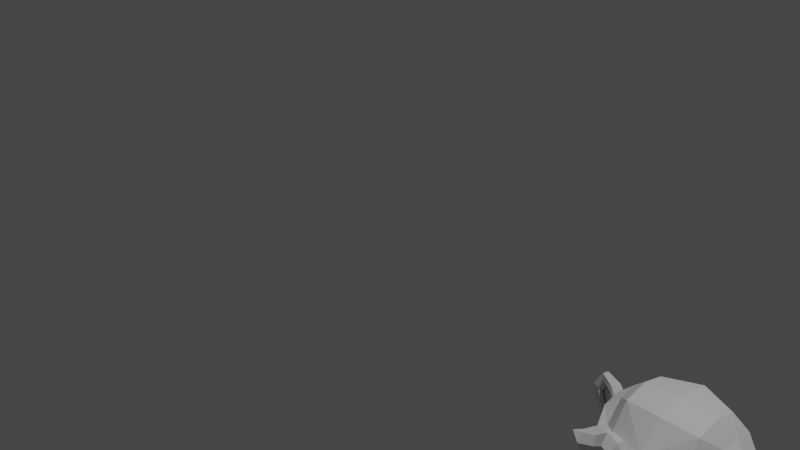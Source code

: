 # Source: test.blend  (saved by Blender 2.80.75; exported with 4.5.12 LTS)
import bpy
from mathutils import Matrix  # noqa: F401  (used for matrix-valued properties, if any)

bpy.ops.wm.read_factory_settings(use_empty=True)
scene = bpy.context.scene
scene.name = 'Scene'

# ---- collections
col_collection = bpy.data.collections.new('Collection'); scene.collection.children.link(col_collection)

# ---- materials (node trees are filled in below, after node groups)
mat_material = bpy.data.materials.new('Material')
mat_material.alpha_threshold = 0.0
mat_material.use_transparent_shadow = False
mat_material.line_color = (0.0, 0.0, 0.0, 1.0)

# ---- material node trees
mat_material.use_nodes = True; mat_material.node_tree.nodes.clear()
_N = mat_material.node_tree.nodes; _L = mat_material.node_tree.links
n0 = _N.new('ShaderNodeOutputMaterial'); n0.name = 'Material Output'; n0.location = (300, 300)
n1 = _N.new('ShaderNodeBsdfPrincipled'); n1.name = 'Principled BSDF'; n1.location = (10, 300)
n1.distribution = 'GGX'
n1.subsurface_method = 'BURLEY'
n1.inputs[2].default_value = 0.4
n1.inputs[3].default_value = 1.45
n1.inputs[27].default_value = (0.0, 0.0, 0.0, 1.0)
n1.inputs[28].default_value = 1.0
_L.new(n1.outputs[0], n0.inputs[0])
n0.is_active_output = True

# ---- world
world_world = bpy.data.worlds.new('World'); scene.world = world_world
world_world.use_nodes = True; world_world.node_tree.nodes.clear()
_N = world_world.node_tree.nodes; _L = world_world.node_tree.links
n0 = _N.new('ShaderNodeOutputWorld'); n0.name = 'World Output'; n0.location = (300, 300)
n1 = _N.new('ShaderNodeBackground'); n1.name = 'Background'; n1.location = (10, 300)
n1.inputs[0].default_value = (0.05088, 0.05088, 0.05088, 1.0)
_L.new(n1.outputs[0], n0.inputs[0])
n0.is_active_output = True
world_world.color = (0.05088, 0.05088, 0.05088)
world_world.use_sun_shadow = False
world_world.sun_shadow_jitter_overblur = 0.0

# ---- cameras
cam_camera = bpy.data.cameras.new('Camera')
cam_camera.clip_end = 100.0
cam_camera.ortho_scale = 7.314

# ---- lights
light_light = bpy.data.lights.new('Light', 'POINT')
light_light.transmission_factor = 0.0
light_light.energy = 1000.0
light_light.shadow_soft_size = 0.1
light_light.shadow_maximum_resolution = 0.006
light_light.use_absolute_resolution = True

# ---- meshes
me_cube = bpy.data.meshes.new('Cube')
me_cube.from_pydata([(1.0, 1.0, 1.0), (1.0, 1.0, -1.0), (1.0, -1.0, 1.0), (1.0, -1.0, -1.0), (-1.0, 1.0, 1.0), (-1.0, 1.0, -1.0), (-1.0, -1.0, 1.0), (-1.0, -1.0, -1.0)], [], [(0, 4, 6, 2), (3, 2, 6, 7), (7, 6, 4, 5), (5, 1, 3, 7), (1, 0, 2, 3), (5, 4, 0, 1)])
_uv = me_cube.uv_layers.new(name='UVMap')
_uv.uv.foreach_set('vector', [0.375, 0.0, 0.625, 0.0, 0.625, 0.25, 0.375, 0.25, 0.375, 0.25, 0.625, 0.25, 0.625, 0.5, 0.375, 0.5, 0.375, 0.5, 0.625, 0.5, 0.625, 0.75, 0.375, 0.75, 0.375, 0.75, 0.625, 0.75, 0.625, 1.0, 0.375, 1.0, 0.125, 0.5, 0.375, 0.5, 0.375, 0.75, 0.125, 0.75, 0.625, 0.5, 0.875, 0.5, 0.875, 0.75, 0.625, 0.75])
me_cube.materials.append(mat_material)
me_cube.use_remesh_preserve_volume = False
me_cube.use_remesh_preserve_attributes = False
me_cube.use_mirror_vertex_groups = False
me_cube.update()
me_icosphere = bpy.data.meshes.new('Icosphere')
me_icosphere.from_pydata([(0.0, 0.0, -1.0), (0.7236, -0.5257, -0.4472), (-0.2764, -0.8506, -0.4472), (-0.8944, 0.0, -0.4472), (-0.2764, 0.8506, -0.4472), (0.7236, 0.5257, -0.4472), (0.2764, -0.8506, 0.4472), (-0.7236, -0.5257, 0.4472), (-0.7236, 0.5257, 0.4472), (0.2764, 0.8506, 0.4472), (0.8944, 0.0, 0.4472), (0.0, 0.0, 1.0), (-0.1625, -0.5, -0.8507), (0.4253, -0.309, -0.8507), (0.2629, -0.809, -0.5257), (0.8506, 0.0, -0.5257), (0.4253, 0.309, -0.8507), (-0.5257, 0.0, -0.8507), (-0.6882, -0.5, -0.5257), (-0.1625, 0.5, -0.8507), (-0.6882, 0.5, -0.5257), (0.2629, 0.809, -0.5257), (0.9511, -0.309, 0.0), (0.9511, 0.309, 0.0), (0.0, -1.0, 0.0), (0.5878, -0.809, 0.0), (-0.9511, -0.309, 0.0), (-0.5878, -0.809, 0.0), (-0.5878, 0.809, 0.0), (-0.9511, 0.309, 0.0), (0.5878, 0.809, 0.0), (0.0, 1.0, 0.0), (0.6882, -0.5, 0.5257), (-0.2629, -0.809, 0.5257), (-0.8506, 0.0, 0.5257), (-0.2629, 0.809, 0.5257), (0.6882, 0.5, 0.5257), (0.1625, -0.5, 0.8507), (0.5257, 0.0, 0.8507), (-0.4253, -0.309, 0.8507), (-0.4253, 0.309, 0.8507), (0.1625, 0.5, 0.8507)], [], [(0, 13, 12), (1, 13, 15), (0, 12, 17), (0, 17, 19), (0, 19, 16), (1, 15, 22), (2, 14, 24), (3, 18, 26), (4, 20, 28), (5, 21, 30), (1, 22, 25), (2, 24, 27), (3, 26, 29), (4, 28, 31), (5, 30, 23), (6, 32, 37), (7, 33, 39), (8, 34, 40), (9, 35, 41), (10, 36, 38), (38, 41, 11), (38, 36, 41), (36, 9, 41), (41, 40, 11), (41, 35, 40), (35, 8, 40), (40, 39, 11), (40, 34, 39), (34, 7, 39), (39, 37, 11), (39, 33, 37), (33, 6, 37), (37, 38, 11), (37, 32, 38), (32, 10, 38), (23, 36, 10), (23, 30, 36), (30, 9, 36), (31, 35, 9), (31, 28, 35), (28, 8, 35), (29, 34, 8), (29, 26, 34), (26, 7, 34), (27, 33, 7), (27, 24, 33), (24, 6, 33), (25, 32, 6), (25, 22, 32), (22, 10, 32), (30, 31, 9), (30, 21, 31), (21, 4, 31), (28, 29, 8), (28, 20, 29), (20, 3, 29), (26, 27, 7), (26, 18, 27), (18, 2, 27), (24, 25, 6), (24, 14, 25), (14, 1, 25), (22, 23, 10), (22, 15, 23), (15, 5, 23), (16, 21, 5), (16, 19, 21), (19, 4, 21), (19, 20, 4), (19, 17, 20), (17, 3, 20), (17, 18, 3), (17, 12, 18), (12, 2, 18), (15, 16, 5), (15, 13, 16), (13, 0, 16), (12, 14, 2), (12, 13, 14), (13, 1, 14)])
_uv = me_icosphere.uv_layers.new(name='UVMap')
_uv.uv.foreach_set('vector', [0.8182, 0.0, 0.7727, 0.07873, 0.8636, 0.07873, 0.7273, 0.1575, 0.6818, 0.07873, 0.6364, 0.1575, 0.09091, 0.0, 0.04545, 0.07873, 0.1364, 0.07873, 0.2727, 0.0, 0.2273, 0.07873, 0.3182, 0.07873, 0.4545, 0.0, 0.4091, 0.07873, 0.5, 0.07873, 0.7273, 0.1575, 0.6364, 0.1575, 0.6818, 0.2362, 0.9091, 0.1575, 0.8182, 0.1575, 0.8636, 0.2362, 0.1818, 0.1575, 0.09091, 0.1575, 0.1364, 0.2362, 0.3636, 0.1575, 0.2727, 0.1575, 0.3182, 0.2362, 0.5455, 0.1575, 0.4545, 0.1575, 0.5, 0.2362, 0.7273, 0.1575, 0.6818, 0.2362, 0.7727, 0.2362, 0.9091, 0.1575, 0.8636, 0.2362, 0.9545, 0.2362, 0.1818, 0.1575, 0.1364, 0.2362, 0.2273, 0.2362, 0.3636, 0.1575, 0.3182, 0.2362, 0.4091, 0.2362, 0.5455, 0.1575, 0.5, 0.2362, 0.5909, 0.2362, 0.8182, 0.3149, 0.7273, 0.3149, 0.7727, 0.3937, 1.0, 0.3149, 0.9091, 0.3149, 0.9545, 0.3937, 0.2727, 0.3149, 0.1818, 0.3149, 0.2273, 0.3937, 0.4545, 0.3149, 0.3636, 0.3149, 0.4091, 0.3937, 0.6364, 0.3149, 0.5455, 0.3149, 0.5909, 0.3937, 0.5909, 0.3937, 0.5, 0.3937, 0.5455, 0.4724, 0.5909, 0.3937, 0.5455, 0.3149, 0.5, 0.3937, 0.5455, 0.3149, 0.4545, 0.3149, 0.5, 0.3937, 0.4091, 0.3937, 0.3182, 0.3937, 0.3636, 0.4724, 0.4091, 0.3937, 0.3636, 0.3149, 0.3182, 0.3937, 0.3636, 0.3149, 0.2727, 0.3149, 0.3182, 0.3937, 0.2273, 0.3937, 0.1364, 0.3937, 0.1818, 0.4724, 0.2273, 0.3937, 0.1818, 0.3149, 0.1364, 0.3937, 0.1818, 0.3149, 0.09091, 0.3149, 0.1364, 0.3937, 0.9545, 0.3937, 0.8636, 0.3937, 0.9091, 0.4724, 0.9545, 0.3937, 0.9091, 0.3149, 0.8636, 0.3937, 0.9091, 0.3149, 0.8182, 0.3149, 0.8636, 0.3937, 0.7727, 0.3937, 0.6818, 0.3937, 0.7273, 0.4724, 0.7727, 0.3937, 0.7273, 0.3149, 0.6818, 0.3937, 0.7273, 0.3149, 0.6364, 0.3149, 0.6818, 0.3937, 0.5909, 0.2362, 0.5455, 0.3149, 0.6364, 0.3149, 0.5909, 0.2362, 0.5, 0.2362, 0.5455, 0.3149, 0.5, 0.2362, 0.4545, 0.3149, 0.5455, 0.3149, 0.4091, 0.2362, 0.3636, 0.3149, 0.4545, 0.3149, 0.4091, 0.2362, 0.3182, 0.2362, 0.3636, 0.3149, 0.3182, 0.2362, 0.2727, 0.3149, 0.3636, 0.3149, 0.2273, 0.2362, 0.1818, 0.3149, 0.2727, 0.3149, 0.2273, 0.2362, 0.1364, 0.2362, 0.1818, 0.3149, 0.1364, 0.2362, 0.09091, 0.3149, 0.1818, 0.3149, 0.9545, 0.2362, 0.9091, 0.3149, 1.0, 0.3149, 0.9545, 0.2362, 0.8636, 0.2362, 0.9091, 0.3149, 0.8636, 0.2362, 0.8182, 0.3149, 0.9091, 0.3149, 0.7727, 0.2362, 0.7273, 0.3149, 0.8182, 0.3149, 0.7727, 0.2362, 0.6818, 0.2362, 0.7273, 0.3149, 0.6818, 0.2362, 0.6364, 0.3149, 0.7273, 0.3149, 0.5, 0.2362, 0.4091, 0.2362, 0.4545, 0.3149, 0.5, 0.2362, 0.4545, 0.1575, 0.4091, 0.2362, 0.4545, 0.1575, 0.3636, 0.1575, 0.4091, 0.2362, 0.3182, 0.2362, 0.2273, 0.2362, 0.2727, 0.3149, 0.3182, 0.2362, 0.2727, 0.1575, 0.2273, 0.2362, 0.2727, 0.1575, 0.1818, 0.1575, 0.2273, 0.2362, 0.1364, 0.2362, 0.04545, 0.2362, 0.09091, 0.3149, 0.1364, 0.2362, 0.09091, 0.1575, 0.04545, 0.2362, 0.09091, 0.1575, 0.0, 0.1575, 0.04545, 0.2362, 0.8636, 0.2362, 0.7727, 0.2362, 0.8182, 0.3149, 0.8636, 0.2362, 0.8182, 0.1575, 0.7727, 0.2362, 0.8182, 0.1575, 0.7273, 0.1575, 0.7727, 0.2362, 0.6818, 0.2362, 0.5909, 0.2362, 0.6364, 0.3149, 0.6818, 0.2362, 0.6364, 0.1575, 0.5909, 0.2362, 0.6364, 0.1575, 0.5455, 0.1575, 0.5909, 0.2362, 0.5, 0.07873, 0.4545, 0.1575, 0.5455, 0.1575, 0.5, 0.07873, 0.4091, 0.07873, 0.4545, 0.1575, 0.4091, 0.07873, 0.3636, 0.1575, 0.4545, 0.1575, 0.3182, 0.07873, 0.2727, 0.1575, 0.3636, 0.1575, 0.3182, 0.07873, 0.2273, 0.07873, 0.2727, 0.1575, 0.2273, 0.07873, 0.1818, 0.1575, 0.2727, 0.1575, 0.1364, 0.07873, 0.09091, 0.1575, 0.1818, 0.1575, 0.1364, 0.07873, 0.04545, 0.07873, 0.09091, 0.1575, 0.04545, 0.07873, 0.0, 0.1575, 0.09091, 0.1575, 0.6364, 0.1575, 0.5909, 0.07873, 0.5455, 0.1575, 0.6364, 0.1575, 0.6818, 0.07873, 0.5909, 0.07873, 0.6818, 0.07873, 0.6364, 0.0, 0.5909, 0.07873, 0.8636, 0.07873, 0.8182, 0.1575, 0.9091, 0.1575, 0.8636, 0.07873, 0.7727, 0.07873, 0.8182, 0.1575, 0.7727, 0.07873, 0.7273, 0.1575, 0.8182, 0.1575])
me_icosphere.use_remesh_preserve_volume = False
me_icosphere.use_remesh_preserve_attributes = False
me_icosphere.use_mirror_vertex_groups = False
me_icosphere.update()
me_suzanne = bpy.data.meshes.new('Suzanne')
me_suzanne.from_pydata([(0.4375, -0.7656, 0.1641), (-0.4375, -0.7656, 0.1641), (0.5, -0.6875, 0.09375), (-0.5, -0.6875, 0.09375), (0.5469, -0.5781, 0.05469), (-0.5469, -0.5781, 0.05469), (0.3516, -0.6172, -0.02344), (-0.3516, -0.6172, -0.02344), (0.3516, -0.7188, 0.03125), (-0.3516, -0.7188, 0.03125), (0.3516, -0.7812, 0.1328), (-0.3516, -0.7812, 0.1328), (0.2734, -0.7969, 0.1641), (-0.2734, -0.7969, 0.1641), (0.2031, -0.7422, 0.09375), (-0.2031, -0.7422, 0.09375), (0.1562, -0.6484, 0.05469), (-0.1562, -0.6484, 0.05469), (0.07812, -0.6562, 0.2422), (-0.07812, -0.6562, 0.2422), (0.1406, -0.7422, 0.2422), (-0.1406, -0.7422, 0.2422), (0.2422, -0.7969, 0.2422), (-0.2422, -0.7969, 0.2422), (0.2734, -0.7969, 0.3281), (-0.2734, -0.7969, 0.3281), (0.2031, -0.7422, 0.3906), (-0.2031, -0.7422, 0.3906), (0.1562, -0.6484, 0.4375), (-0.1562, -0.6484, 0.4375), (0.3516, -0.6172, 0.5156), (-0.3516, -0.6172, 0.5156), (0.3516, -0.7188, 0.4531), (-0.3516, -0.7188, 0.4531), (0.3516, -0.7812, 0.3594), (-0.3516, -0.7812, 0.3594), (0.4375, -0.7656, 0.3281), (-0.4375, -0.7656, 0.3281), (0.5, -0.6875, 0.3906), (-0.5, -0.6875, 0.3906), (0.5469, -0.5781, 0.4375), (-0.5469, -0.5781, 0.4375), (0.625, -0.5625, 0.2422), (-0.625, -0.5625, 0.2422), (0.5625, -0.6719, 0.2422), (-0.5625, -0.6719, 0.2422), (0.4688, -0.7578, 0.2422), (-0.4688, -0.7578, 0.2422), (0.4766, -0.7734, 0.2422), (-0.4766, -0.7734, 0.2422), (0.4453, -0.7812, 0.3359), (-0.4453, -0.7812, 0.3359), (0.3516, -0.8047, 0.375), (-0.3516, -0.8047, 0.375), (0.2656, -0.8203, 0.3359), (-0.2656, -0.8203, 0.3359), (0.2266, -0.8203, 0.2422), (-0.2266, -0.8203, 0.2422), (0.2656, -0.8203, 0.1562), (-0.2656, -0.8203, 0.1562), (0.3516, -0.8281, 0.2422), (-0.3516, -0.8281, 0.2422), (0.3516, -0.8047, 0.1172), (-0.3516, -0.8047, 0.1172), (0.4453, -0.7812, 0.1562), (-0.4453, -0.7812, 0.1562), (0.0, -0.7422, 0.4297), (0.0, -0.8203, 0.3516), (0.0, -0.7344, -0.6797), (0.0, -0.7812, -0.3203), (0.0, -0.7969, -0.1875), (0.0, -0.7188, -0.7734), (0.0, -0.6016, 0.4062), (0.0, -0.5703, 0.5703), (0.0, 0.5469, 0.8984), (0.0, 0.8516, 0.5625), (0.0, 0.8281, 0.07031), (0.0, 0.3516, -0.3828), (0.2031, -0.5625, -0.1875), (-0.2031, -0.5625, -0.1875), (0.3125, -0.5703, -0.4375), (-0.3125, -0.5703, -0.4375), (0.3516, -0.5703, -0.6953), (-0.3516, -0.5703, -0.6953), (0.3672, -0.5312, -0.8906), (-0.3672, -0.5312, -0.8906), (0.3281, -0.5234, -0.9453), (-0.3281, -0.5234, -0.9453), (0.1797, -0.5547, -0.9688), (-0.1797, -0.5547, -0.9688), (0.0, -0.5781, -0.9844), (0.4375, -0.5312, -0.1406), (-0.4375, -0.5312, -0.1406), (0.6328, -0.5391, -0.03906), (-0.6328, -0.5391, -0.03906), (0.8281, -0.4453, 0.1484), (-0.8281, -0.4453, 0.1484), (0.8594, -0.5938, 0.4297), (-0.8594, -0.5938, 0.4297), (0.7109, -0.625, 0.4844), (-0.7109, -0.625, 0.4844), (0.4922, -0.6875, 0.6016), (-0.4922, -0.6875, 0.6016), (0.3203, -0.7344, 0.7578), (-0.3203, -0.7344, 0.7578), (0.1562, -0.7578, 0.7188), (-0.1562, -0.7578, 0.7188), (0.0625, -0.75, 0.4922), (-0.0625, -0.75, 0.4922), (0.1641, -0.7734, 0.4141), (-0.1641, -0.7734, 0.4141), (0.125, -0.7656, 0.3047), (-0.125, -0.7656, 0.3047), (0.2031, -0.7422, 0.09375), (-0.2031, -0.7422, 0.09375), (0.375, -0.7031, 0.01562), (-0.375, -0.7031, 0.01562), (0.4922, -0.6719, 0.0625), (-0.4922, -0.6719, 0.0625), (0.625, -0.6484, 0.1875), (-0.625, -0.6484, 0.1875), (0.6406, -0.6484, 0.2969), (-0.6406, -0.6484, 0.2969), (0.6016, -0.6641, 0.375), (-0.6016, -0.6641, 0.375), (0.4297, -0.7188, 0.4375), (-0.4297, -0.7188, 0.4375), (0.25, -0.7578, 0.4688), (-0.25, -0.7578, 0.4688), (0.0, -0.7344, -0.7656), (0.1094, -0.7344, -0.7188), (-0.1094, -0.7344, -0.7188), (0.1172, -0.7109, -0.8359), (-0.1172, -0.7109, -0.8359), (0.0625, -0.6953, -0.8828), (-0.0625, -0.6953, -0.8828), (0.0, -0.6875, -0.8906), (0.0, -0.75, -0.1953), (0.0, -0.7422, -0.1406), (0.1016, -0.7422, -0.1484), (-0.1016, -0.7422, -0.1484), (0.125, -0.75, -0.2266), (-0.125, -0.75, -0.2266), (0.08594, -0.7422, -0.2891), (-0.08594, -0.7422, -0.2891), (0.3984, -0.6719, -0.04688), (-0.3984, -0.6719, -0.04688), (0.6172, -0.625, 0.05469), (-0.6172, -0.625, 0.05469), (0.7266, -0.6016, 0.2031), (-0.7266, -0.6016, 0.2031), (0.7422, -0.6562, 0.375), (-0.7422, -0.6562, 0.375), (0.6875, -0.7266, 0.4141), (-0.6875, -0.7266, 0.4141), (0.4375, -0.7969, 0.5469), (-0.4375, -0.7969, 0.5469), (0.3125, -0.8359, 0.6406), (-0.3125, -0.8359, 0.6406), (0.2031, -0.8516, 0.6172), (-0.2031, -0.8516, 0.6172), (0.1016, -0.8438, 0.4297), (-0.1016, -0.8438, 0.4297), (0.125, -0.8125, -0.1016), (-0.125, -0.8125, -0.1016), (0.2109, -0.7109, -0.4453), (-0.2109, -0.7109, -0.4453), (0.25, -0.6875, -0.7031), (-0.25, -0.6875, -0.7031), (0.2656, -0.6641, -0.8203), (-0.2656, -0.6641, -0.8203), (0.2344, -0.6328, -0.9141), (-0.2344, -0.6328, -0.9141), (0.1641, -0.6328, -0.9297), (-0.1641, -0.6328, -0.9297), (0.0, -0.6406, -0.9453), (0.0, -0.7266, 0.04688), (0.0, -0.7656, 0.2109), (0.3281, -0.7422, 0.4766), (-0.3281, -0.7422, 0.4766), (0.1641, -0.75, 0.1406), (-0.1641, -0.75, 0.1406), (0.1328, -0.7578, 0.2109), (-0.1328, -0.7578, 0.2109), (0.1172, -0.7344, -0.6875), (-0.1172, -0.7344, -0.6875), (0.07812, -0.75, -0.4453), (-0.07812, -0.75, -0.4453), (0.0, -0.75, -0.4453), (0.0, -0.7422, -0.3281), (0.09375, -0.7812, -0.2734), (-0.09375, -0.7812, -0.2734), (0.1328, -0.7969, -0.2266), (-0.1328, -0.7969, -0.2266), (0.1094, -0.7812, -0.1328), (-0.1094, -0.7812, -0.1328), (0.03906, -0.7812, -0.125), (-0.03906, -0.7812, -0.125), (0.0, -0.8281, -0.2031), (0.04688, -0.8125, -0.1484), (-0.04688, -0.8125, -0.1484), (0.09375, -0.8125, -0.1562), (-0.09375, -0.8125, -0.1562), (0.1094, -0.8281, -0.2266), (-0.1094, -0.8281, -0.2266), (0.07812, -0.8047, -0.25), (-0.07812, -0.8047, -0.25), (0.0, -0.8047, -0.2891), (0.2578, -0.5547, -0.3125), (-0.2578, -0.5547, -0.3125), (0.1641, -0.7109, -0.2422), (-0.1641, -0.7109, -0.2422), (0.1797, -0.7109, -0.3125), (-0.1797, -0.7109, -0.3125), (0.2344, -0.5547, -0.25), (-0.2344, -0.5547, -0.25), (0.0, -0.6875, -0.875), (0.04688, -0.6875, -0.8672), (-0.04688, -0.6875, -0.8672), (0.09375, -0.7109, -0.8203), (-0.09375, -0.7109, -0.8203), (0.09375, -0.7266, -0.7422), (-0.09375, -0.7266, -0.7422), (0.0, -0.6562, -0.7812), (0.09375, -0.6641, -0.75), (-0.09375, -0.6641, -0.75), (0.09375, -0.6406, -0.8125), (-0.09375, -0.6406, -0.8125), (0.04688, -0.6328, -0.8516), (-0.04688, -0.6328, -0.8516), (0.0, -0.6328, -0.8594), (0.1719, -0.7812, 0.2188), (-0.1719, -0.7812, 0.2188), (0.1875, -0.7734, 0.1562), (-0.1875, -0.7734, 0.1562), (0.3359, -0.7578, 0.4297), (-0.3359, -0.7578, 0.4297), (0.2734, -0.7734, 0.4219), (-0.2734, -0.7734, 0.4219), (0.4219, -0.7734, 0.3984), (-0.4219, -0.7734, 0.3984), (0.5625, -0.6953, 0.3516), (-0.5625, -0.6953, 0.3516), (0.5859, -0.6875, 0.2891), (-0.5859, -0.6875, 0.2891), (0.5781, -0.6797, 0.1953), (-0.5781, -0.6797, 0.1953), (0.4766, -0.7188, 0.1016), (-0.4766, -0.7188, 0.1016), (0.375, -0.7422, 0.0625), (-0.375, -0.7422, 0.0625), (0.2266, -0.7812, 0.1094), (-0.2266, -0.7812, 0.1094), (0.1797, -0.7812, 0.2969), (-0.1797, -0.7812, 0.2969), (0.2109, -0.7812, 0.375), (-0.2109, -0.7812, 0.375), (0.2344, -0.7578, 0.3594), (-0.2344, -0.7578, 0.3594), (0.1953, -0.7578, 0.2969), (-0.1953, -0.7578, 0.2969), (0.2422, -0.7578, 0.125), (-0.2422, -0.7578, 0.125), (0.375, -0.7266, 0.08594), (-0.375, -0.7266, 0.08594), (0.4609, -0.7031, 0.1172), (-0.4609, -0.7031, 0.1172), (0.5469, -0.6719, 0.2109), (-0.5469, -0.6719, 0.2109), (0.5547, -0.6719, 0.2812), (-0.5547, -0.6719, 0.2812), (0.5312, -0.6797, 0.3359), (-0.5312, -0.6797, 0.3359), (0.4141, -0.75, 0.3906), (-0.4141, -0.75, 0.3906), (0.2812, -0.7656, 0.3984), (-0.2812, -0.7656, 0.3984), (0.3359, -0.75, 0.4062), (-0.3359, -0.75, 0.4062), (0.2031, -0.75, 0.1719), (-0.2031, -0.75, 0.1719), (0.1953, -0.75, 0.2266), (-0.1953, -0.75, 0.2266), (0.1094, -0.6094, 0.4609), (-0.1094, -0.6094, 0.4609), (0.1953, -0.6172, 0.6641), (-0.1953, -0.6172, 0.6641), (0.3359, -0.5938, 0.6875), (-0.3359, -0.5938, 0.6875), (0.4844, -0.5547, 0.5547), (-0.4844, -0.5547, 0.5547), (0.6797, -0.4922, 0.4531), (-0.6797, -0.4922, 0.4531), (0.7969, -0.4609, 0.4062), (-0.7969, -0.4609, 0.4062), (0.7734, -0.375, 0.1641), (-0.7734, -0.375, 0.1641), (0.6016, -0.4141, 0.0), (-0.6016, -0.4141, 0.0), (0.4375, -0.4688, -0.09375), (-0.4375, -0.4688, -0.09375), (0.0, -0.2891, 0.8984), (0.0, 0.07812, 0.9844), (0.0, 0.6719, -0.1953), (0.0, -0.1875, -0.4609), (0.0, -0.4609, -0.9766), (0.0, -0.3438, -0.8047), (0.0, -0.3203, -0.5703), (0.0, -0.2812, -0.4844), (0.8516, -0.05469, 0.2344), (-0.8516, -0.05469, 0.2344), (0.8594, 0.04688, 0.3203), (-0.8594, 0.04688, 0.3203), (0.7734, 0.4375, 0.2656), (-0.7734, 0.4375, 0.2656), (0.4609, 0.7031, 0.4375), (-0.4609, 0.7031, 0.4375), (0.7344, -0.07031, -0.04688), (-0.7344, -0.07031, -0.04688), (0.5938, 0.1641, -0.125), (-0.5938, 0.1641, -0.125), (0.6406, 0.4297, -0.007812), (-0.6406, 0.4297, -0.007812), (0.3359, 0.6641, 0.05469), (-0.3359, 0.6641, 0.05469), (0.2344, -0.4062, -0.3516), (-0.2344, -0.4062, -0.3516), (0.1797, -0.2578, -0.4141), (-0.1797, -0.2578, -0.4141), (0.2891, -0.3828, -0.7109), (-0.2891, -0.3828, -0.7109), (0.25, -0.3906, -0.5), (-0.25, -0.3906, -0.5), (0.3281, -0.3984, -0.9141), (-0.3281, -0.3984, -0.9141), (0.1406, -0.3672, -0.7578), (-0.1406, -0.3672, -0.7578), (0.125, -0.3594, -0.5391), (-0.125, -0.3594, -0.5391), (0.1641, -0.4375, -0.9453), (-0.1641, -0.4375, -0.9453), (0.2188, -0.4297, -0.2812), (-0.2188, -0.4297, -0.2812), (0.2109, -0.4688, -0.2266), (-0.2109, -0.4688, -0.2266), (0.2031, -0.5, -0.1719), (-0.2031, -0.5, -0.1719), (0.2109, -0.1641, -0.3906), (-0.2109, -0.1641, -0.3906), (0.2969, 0.2656, -0.3125), (-0.2969, 0.2656, -0.3125), (0.3438, 0.5391, -0.1484), (-0.3438, 0.5391, -0.1484), (0.4531, 0.3828, 0.8672), (-0.4531, 0.3828, 0.8672), (0.4531, 0.07031, 0.9297), (-0.4531, 0.07031, 0.9297), (0.4531, -0.2344, 0.8516), (-0.4531, -0.2344, 0.8516), (0.4609, -0.4297, 0.5234), (-0.4609, -0.4297, 0.5234), (0.7266, -0.3359, 0.4062), (-0.7266, -0.3359, 0.4062), (0.6328, -0.2812, 0.4531), (-0.6328, -0.2812, 0.4531), (0.6406, -0.05469, 0.7031), (-0.6406, -0.05469, 0.7031), (0.7969, -0.125, 0.5625), (-0.7969, -0.125, 0.5625), (0.7969, 0.1172, 0.6172), (-0.7969, 0.1172, 0.6172), (0.6406, 0.1953, 0.75), (-0.6406, 0.1953, 0.75), (0.6406, 0.4453, 0.6797), (-0.6406, 0.4453, 0.6797), (0.7969, 0.3594, 0.5391), (-0.7969, 0.3594, 0.5391), (0.6172, 0.5859, 0.3281), (-0.6172, 0.5859, 0.3281), (0.4844, 0.5469, 0.02344), (-0.4844, 0.5469, 0.02344), (0.8203, 0.2031, 0.3281), (-0.8203, 0.2031, 0.3281), (0.4062, -0.1484, -0.1719), (-0.4062, -0.1484, -0.1719), (0.4297, 0.2109, -0.1953), (-0.4297, 0.2109, -0.1953), (0.8906, 0.2344, 0.4062), (-0.8906, 0.2344, 0.4062), (0.7734, 0.125, -0.1406), (-0.7734, 0.125, -0.1406), (1.039, 0.3281, -0.1016), (-1.039, 0.3281, -0.1016), (1.281, 0.4297, 0.05469), (-1.281, 0.4297, 0.05469), (1.352, 0.4219, 0.3203), (-1.352, 0.4219, 0.3203), (1.234, 0.4219, 0.5078), (-1.234, 0.4219, 0.5078), (1.023, 0.3125, 0.4766), (-1.023, 0.3125, 0.4766), (1.016, 0.2891, 0.4141), (-1.016, 0.2891, 0.4141), (1.188, 0.3906, 0.4375), (-1.188, 0.3906, 0.4375), (1.266, 0.4062, 0.2891), (-1.266, 0.4062, 0.2891), (1.211, 0.4062, 0.07812), (-1.211, 0.4062, 0.07812), (1.031, 0.3047, -0.03906), (-1.031, 0.3047, -0.03906), (0.8281, 0.1328, -0.07031), (-0.8281, 0.1328, -0.07031), (0.9219, 0.2188, 0.3594), (-0.9219, 0.2188, 0.3594), (0.9453, 0.2891, 0.3047), (-0.9453, 0.2891, 0.3047), (0.8828, 0.2109, -0.02344), (-0.8828, 0.2109, -0.02344), (1.039, 0.3672, 0.0), (-1.039, 0.3672, 0.0), (1.188, 0.4453, 0.09375), (-1.188, 0.4453, 0.09375), (1.234, 0.4453, 0.25), (-1.234, 0.4453, 0.25), (1.172, 0.4375, 0.3594), (-1.172, 0.4375, 0.3594), (1.023, 0.3594, 0.3438), (-1.023, 0.3594, 0.3438), (0.8438, 0.2109, 0.2891), (-0.8438, 0.2109, 0.2891), (0.8359, 0.2734, 0.1719), (-0.8359, 0.2734, 0.1719), (0.7578, 0.2734, 0.09375), (-0.7578, 0.2734, 0.09375), (0.8203, 0.2734, 0.08594), (-0.8203, 0.2734, 0.08594), (0.8438, 0.2734, 0.01562), (-0.8438, 0.2734, 0.01562), (0.8125, 0.2734, -0.01562), (-0.8125, 0.2734, -0.01562), (0.7266, 0.07031, 0.0), (-0.7266, 0.07031, 0.0), (0.7188, 0.1719, -0.02344), (-0.7188, 0.1719, -0.02344), (0.7188, 0.1875, 0.03906), (-0.7188, 0.1875, 0.03906), (0.7969, 0.2109, 0.2031), (-0.7969, 0.2109, 0.2031), (0.8906, 0.2656, 0.2422), (-0.8906, 0.2656, 0.2422), (0.8906, 0.3203, 0.2344), (-0.8906, 0.3203, 0.2344), (0.8125, 0.3203, -0.01562), (-0.8125, 0.3203, -0.01562), (0.8516, 0.3203, 0.01562), (-0.8516, 0.3203, 0.01562), (0.8281, 0.3203, 0.07812), (-0.8281, 0.3203, 0.07812), (0.7656, 0.3203, 0.09375), (-0.7656, 0.3203, 0.09375), (0.8438, 0.3203, 0.1719), (-0.8438, 0.3203, 0.1719), (1.039, 0.4141, 0.3281), (-1.039, 0.4141, 0.3281), (1.188, 0.4844, 0.3438), (-1.188, 0.4844, 0.3438), (1.258, 0.4922, 0.2422), (-1.258, 0.4922, 0.2422), (1.211, 0.4844, 0.08594), (-1.211, 0.4844, 0.08594), (1.047, 0.4219, 0.0), (-1.047, 0.4219, 0.0), (0.8828, 0.2656, -0.01562), (-0.8828, 0.2656, -0.01562), (0.9531, 0.3438, 0.2891), (-0.9531, 0.3438, 0.2891), (0.8906, 0.3281, 0.1094), (-0.8906, 0.3281, 0.1094), (0.9375, 0.3359, 0.0625), (-0.9375, 0.3359, 0.0625), (1.0, 0.3672, 0.125), (-1.0, 0.3672, 0.125), (0.9609, 0.3516, 0.1719), (-0.9609, 0.3516, 0.1719), (1.016, 0.375, 0.2344), (-1.016, 0.375, 0.2344), (1.055, 0.3828, 0.1875), (-1.055, 0.3828, 0.1875), (1.109, 0.3906, 0.2109), (-1.109, 0.3906, 0.2109), (1.086, 0.3906, 0.2734), (-1.086, 0.3906, 0.2734), (1.023, 0.4844, 0.4375), (-1.023, 0.4844, 0.4375), (1.25, 0.5469, 0.4688), (-1.25, 0.5469, 0.4688), (1.367, 0.5, 0.2969), (-1.367, 0.5, 0.2969), (1.312, 0.5312, 0.05469), (-1.312, 0.5312, 0.05469), (1.039, 0.4922, -0.08594), (-1.039, 0.4922, -0.08594), (0.7891, 0.3281, -0.125), (-0.7891, 0.3281, -0.125), (0.8594, 0.3828, 0.3828), (-0.8594, 0.3828, 0.3828)], [], [(46, 0, 2, 44), (3, 1, 47, 45), (44, 2, 4, 42), (5, 3, 45, 43), (2, 8, 6, 4), (7, 9, 3, 5), (0, 10, 8, 2), (9, 11, 1, 3), (10, 12, 14, 8), (15, 13, 11, 9), (8, 14, 16, 6), (17, 15, 9, 7), (14, 20, 18, 16), (19, 21, 15, 17), (12, 22, 20, 14), (21, 23, 13, 15), (22, 24, 26, 20), (27, 25, 23, 21), (20, 26, 28, 18), (29, 27, 21, 19), (26, 32, 30, 28), (31, 33, 27, 29), (24, 34, 32, 26), (33, 35, 25, 27), (34, 36, 38, 32), (39, 37, 35, 33), (32, 38, 40, 30), (41, 39, 33, 31), (38, 44, 42, 40), (43, 45, 39, 41), (36, 46, 44, 38), (45, 47, 37, 39), (46, 36, 50, 48), (51, 37, 47, 49), (36, 34, 52, 50), (53, 35, 37, 51), (34, 24, 54, 52), (55, 25, 35, 53), (24, 22, 56, 54), (57, 23, 25, 55), (22, 12, 58, 56), (59, 13, 23, 57), (12, 10, 62, 58), (63, 11, 13, 59), (10, 0, 64, 62), (65, 1, 11, 63), (0, 46, 48, 64), (49, 47, 1, 65), (60, 64, 48), (49, 65, 61), (62, 64, 60), (61, 65, 63), (60, 58, 62), (63, 59, 61), (60, 56, 58), (59, 57, 61), (60, 54, 56), (57, 55, 61), (60, 52, 54), (55, 53, 61), (60, 50, 52), (53, 51, 61), (60, 48, 50), (51, 49, 61), (88, 173, 175, 90), (175, 174, 89, 90), (86, 171, 173, 88), (174, 172, 87, 89), (84, 169, 171, 86), (172, 170, 85, 87), (82, 167, 169, 84), (170, 168, 83, 85), (80, 165, 167, 82), (168, 166, 81, 83), (78, 91, 145, 163), (146, 92, 79, 164), (91, 93, 147, 145), (148, 94, 92, 146), (93, 95, 149, 147), (150, 96, 94, 148), (95, 97, 151, 149), (152, 98, 96, 150), (97, 99, 153, 151), (154, 100, 98, 152), (99, 101, 155, 153), (156, 102, 100, 154), (101, 103, 157, 155), (158, 104, 102, 156), (103, 105, 159, 157), (160, 106, 104, 158), (105, 107, 161, 159), (162, 108, 106, 160), (107, 66, 67, 161), (67, 66, 108, 162), (109, 127, 159, 161), (160, 128, 110, 162), (127, 178, 157, 159), (158, 179, 128, 160), (125, 155, 157, 178), (158, 156, 126, 179), (123, 153, 155, 125), (156, 154, 124, 126), (121, 151, 153, 123), (154, 152, 122, 124), (119, 149, 151, 121), (152, 150, 120, 122), (117, 147, 149, 119), (150, 148, 118, 120), (115, 145, 147, 117), (148, 146, 116, 118), (113, 163, 145, 115), (146, 164, 114, 116), (113, 180, 176, 163), (176, 181, 114, 164), (109, 161, 67, 111), (67, 162, 110, 112), (111, 67, 177, 182), (177, 67, 112, 183), (176, 180, 182, 177), (183, 181, 176, 177), (134, 136, 175, 173), (175, 136, 135, 174), (132, 134, 173, 171), (174, 135, 133, 172), (130, 132, 171, 169), (172, 133, 131, 170), (165, 186, 184, 167), (185, 187, 166, 168), (130, 169, 167, 184), (168, 170, 131, 185), (143, 189, 188, 186), (188, 189, 144, 187), (184, 186, 188, 68), (188, 187, 185, 68), (129, 130, 184, 68), (185, 131, 129, 68), (141, 192, 190, 143), (191, 193, 142, 144), (139, 194, 192, 141), (193, 195, 140, 142), (138, 196, 194, 139), (195, 197, 138, 140), (137, 70, 196, 138), (197, 70, 137, 138), (189, 143, 190, 69), (191, 144, 189, 69), (69, 190, 205, 207), (206, 191, 69, 207), (70, 198, 199, 196), (200, 198, 70, 197), (196, 199, 201, 194), (202, 200, 197, 195), (194, 201, 203, 192), (204, 202, 195, 193), (192, 203, 205, 190), (206, 204, 193, 191), (198, 203, 201, 199), (202, 204, 198, 200), (198, 207, 205, 203), (206, 207, 198, 204), (138, 139, 163, 176), (164, 140, 138, 176), (139, 141, 210, 163), (211, 142, 140, 164), (141, 143, 212, 210), (213, 144, 142, 211), (143, 186, 165, 212), (166, 187, 144, 213), (80, 208, 212, 165), (213, 209, 81, 166), (208, 214, 210, 212), (211, 215, 209, 213), (78, 163, 210, 214), (211, 164, 79, 215), (130, 129, 71, 221), (71, 129, 131, 222), (132, 130, 221, 219), (222, 131, 133, 220), (134, 132, 219, 217), (220, 133, 135, 218), (136, 134, 217, 216), (218, 135, 136, 216), (216, 217, 228, 230), (229, 218, 216, 230), (217, 219, 226, 228), (227, 220, 218, 229), (219, 221, 224, 226), (225, 222, 220, 227), (221, 71, 223, 224), (223, 71, 222, 225), (223, 230, 228, 224), (229, 230, 223, 225), (224, 228, 226), (227, 229, 225), (182, 180, 233, 231), (234, 181, 183, 232), (111, 182, 231, 253), (232, 183, 112, 254), (109, 111, 253, 255), (254, 112, 110, 256), (180, 113, 251, 233), (252, 114, 181, 234), (113, 115, 249, 251), (250, 116, 114, 252), (115, 117, 247, 249), (248, 118, 116, 250), (117, 119, 245, 247), (246, 120, 118, 248), (119, 121, 243, 245), (244, 122, 120, 246), (121, 123, 241, 243), (242, 124, 122, 244), (123, 125, 239, 241), (240, 126, 124, 242), (125, 178, 235, 239), (236, 179, 126, 240), (178, 127, 237, 235), (238, 128, 179, 236), (127, 109, 255, 237), (256, 110, 128, 238), (237, 255, 257, 275), (258, 256, 238, 276), (235, 237, 275, 277), (276, 238, 236, 278), (239, 235, 277, 273), (278, 236, 240, 274), (241, 239, 273, 271), (274, 240, 242, 272), (243, 241, 271, 269), (272, 242, 244, 270), (245, 243, 269, 267), (270, 244, 246, 268), (247, 245, 267, 265), (268, 246, 248, 266), (249, 247, 265, 263), (266, 248, 250, 264), (251, 249, 263, 261), (264, 250, 252, 262), (233, 251, 261, 279), (262, 252, 234, 280), (255, 253, 259, 257), (260, 254, 256, 258), (253, 231, 281, 259), (282, 232, 254, 260), (231, 233, 279, 281), (280, 234, 232, 282), (66, 107, 283, 72), (284, 108, 66, 72), (107, 105, 285, 283), (286, 106, 108, 284), (105, 103, 287, 285), (288, 104, 106, 286), (103, 101, 289, 287), (290, 102, 104, 288), (101, 99, 291, 289), (292, 100, 102, 290), (99, 97, 293, 291), (294, 98, 100, 292), (97, 95, 295, 293), (296, 96, 98, 294), (95, 93, 297, 295), (298, 94, 96, 296), (93, 91, 299, 297), (300, 92, 94, 298), (307, 308, 327, 337), (328, 308, 307, 338), (306, 307, 337, 335), (338, 307, 306, 336), (305, 306, 335, 339), (336, 306, 305, 340), (88, 90, 305, 339), (305, 90, 89, 340), (86, 88, 339, 333), (340, 89, 87, 334), (84, 86, 333, 329), (334, 87, 85, 330), (82, 84, 329, 331), (330, 85, 83, 332), (329, 335, 337, 331), (338, 336, 330, 332), (329, 333, 339, 335), (340, 334, 330, 336), (325, 331, 337, 327), (338, 332, 326, 328), (80, 82, 331, 325), (332, 83, 81, 326), (208, 341, 343, 214), (344, 342, 209, 215), (80, 325, 341, 208), (342, 326, 81, 209), (78, 214, 343, 345), (344, 215, 79, 346), (78, 345, 299, 91), (300, 346, 79, 92), (76, 323, 351, 303), (352, 324, 76, 303), (303, 351, 349, 77), (350, 352, 303, 77), (77, 349, 347, 304), (348, 350, 77, 304), (304, 347, 327, 308), (328, 348, 304, 308), (325, 327, 347, 341), (348, 328, 326, 342), (295, 297, 317, 309), (318, 298, 296, 310), (75, 315, 323, 76), (324, 316, 75, 76), (301, 357, 355, 302), (356, 358, 301, 302), (302, 355, 353, 74), (354, 356, 302, 74), (74, 353, 315, 75), (316, 354, 74, 75), (291, 293, 361, 363), (362, 294, 292, 364), (363, 361, 367, 365), (368, 362, 364, 366), (365, 367, 369, 371), (370, 368, 366, 372), (371, 369, 375, 373), (376, 370, 372, 374), (313, 377, 373, 375), (374, 378, 314, 376), (315, 353, 373, 377), (374, 354, 316, 378), (353, 355, 371, 373), (372, 356, 354, 374), (355, 357, 365, 371), (366, 358, 356, 372), (357, 359, 363, 365), (364, 360, 358, 366), (289, 291, 363, 359), (364, 292, 290, 360), (73, 359, 357, 301), (358, 360, 73, 301), (283, 285, 287, 289), (288, 286, 284, 290), (283, 289, 359, 73), (360, 290, 284, 73), (72, 283, 73), (73, 284, 72), (293, 295, 309, 361), (310, 296, 294, 362), (309, 311, 367, 361), (368, 312, 310, 362), (311, 381, 369, 367), (370, 382, 312, 368), (313, 375, 369, 381), (370, 376, 314, 382), (347, 349, 385, 383), (386, 350, 348, 384), (317, 383, 385, 319), (386, 384, 318, 320), (297, 299, 383, 317), (384, 300, 298, 318), (299, 343, 341, 383), (342, 344, 300, 384), (341, 347, 383), (384, 348, 342), (299, 345, 343), (344, 346, 300), (313, 321, 379, 377), (380, 322, 314, 378), (315, 377, 379, 323), (380, 378, 316, 324), (319, 385, 379, 321), (380, 386, 320, 322), (349, 351, 379, 385), (380, 352, 350, 386), (323, 379, 351), (352, 380, 324), (399, 387, 413, 401), (414, 388, 400, 402), (399, 401, 403, 397), (404, 402, 400, 398), (397, 403, 405, 395), (406, 404, 398, 396), (395, 405, 407, 393), (408, 406, 396, 394), (393, 407, 409, 391), (410, 408, 394, 392), (391, 409, 411, 389), (412, 410, 392, 390), (409, 419, 417, 411), (418, 420, 410, 412), (407, 421, 419, 409), (420, 422, 408, 410), (405, 423, 421, 407), (422, 424, 406, 408), (403, 425, 423, 405), (424, 426, 404, 406), (401, 427, 425, 403), (426, 428, 402, 404), (401, 413, 415, 427), (416, 414, 402, 428), (317, 319, 443, 441), (444, 320, 318, 442), (319, 389, 411, 443), (412, 390, 320, 444), (309, 317, 441, 311), (442, 318, 310, 312), (381, 429, 413, 387), (414, 430, 382, 388), (411, 417, 439, 443), (440, 418, 412, 444), (437, 445, 443, 439), (444, 446, 438, 440), (433, 445, 437, 435), (438, 446, 434, 436), (431, 447, 445, 433), (446, 448, 432, 434), (429, 447, 431, 449), (432, 448, 430, 450), (413, 429, 449, 415), (450, 430, 414, 416), (311, 447, 429, 381), (430, 448, 312, 382), (311, 441, 445, 447), (446, 442, 312, 448), (441, 443, 445), (446, 444, 442), (415, 449, 451, 475), (452, 450, 416, 476), (449, 431, 461, 451), (462, 432, 450, 452), (431, 433, 459, 461), (460, 434, 432, 462), (433, 435, 457, 459), (458, 436, 434, 460), (435, 437, 455, 457), (456, 438, 436, 458), (437, 439, 453, 455), (454, 440, 438, 456), (439, 417, 473, 453), (474, 418, 440, 454), (427, 415, 475, 463), (476, 416, 428, 464), (425, 427, 463, 465), (464, 428, 426, 466), (423, 425, 465, 467), (466, 426, 424, 468), (421, 423, 467, 469), (468, 424, 422, 470), (419, 421, 469, 471), (470, 422, 420, 472), (417, 419, 471, 473), (472, 420, 418, 474), (457, 455, 479, 477), (480, 456, 458, 478), (477, 479, 481, 483), (482, 480, 478, 484), (483, 481, 487, 485), (488, 482, 484, 486), (485, 487, 489, 491), (490, 488, 486, 492), (463, 475, 485, 491), (486, 476, 464, 492), (451, 483, 485, 475), (486, 484, 452, 476), (451, 461, 477, 483), (478, 462, 452, 484), (457, 477, 461, 459), (462, 478, 458, 460), (453, 473, 479, 455), (480, 474, 454, 456), (471, 481, 479, 473), (480, 482, 472, 474), (469, 487, 481, 471), (482, 488, 470, 472), (467, 489, 487, 469), (488, 490, 468, 470), (465, 491, 489, 467), (490, 492, 466, 468), (463, 491, 465), (466, 492, 464), (391, 389, 503, 501), (504, 390, 392, 502), (393, 391, 501, 499), (502, 392, 394, 500), (395, 393, 499, 497), (500, 394, 396, 498), (397, 395, 497, 495), (498, 396, 398, 496), (399, 397, 495, 493), (496, 398, 400, 494), (387, 399, 493, 505), (494, 400, 388, 506), (493, 501, 503, 505), (504, 502, 494, 506), (493, 495, 499, 501), (500, 496, 494, 502), (495, 497, 499), (500, 498, 496), (313, 381, 387, 505), (388, 382, 314, 506), (313, 505, 503, 321), (504, 506, 314, 322), (319, 321, 503, 389), (504, 322, 320, 390)])
_uv = me_suzanne.uv_layers.new(name='UVMap')
_uv.uv.foreach_set('vector', [0.891, 0.5901, 0.8706, 0.5896, 0.8601, 0.5601, 0.9046, 0.5594, 0.8562, 0.8505, 0.8681, 0.8215, 0.8884, 0.822, 0.9006, 0.8532, 0.9046, 0.5594, 0.8601, 0.5601, 0.853, 0.5216, 0.9202, 0.5245, 0.8475, 0.8887, 0.8562, 0.8505, 0.9006, 0.8532, 0.9147, 0.8887, 0.8601, 0.5601, 0.8289, 0.5908, 0.7985, 0.5695, 0.853, 0.5216, 0.7951, 0.8384, 0.8264, 0.8185, 0.8562, 0.8505, 0.8475, 0.8887, 0.8706, 0.5896, 0.8544, 0.6048, 0.8289, 0.5908, 0.8601, 0.5601, 0.8264, 0.8185, 0.8525, 0.8057, 0.8681, 0.8215, 0.8562, 0.8505, 0.8544, 0.6048, 0.8541, 0.6255, 0.8282, 0.6334, 0.8289, 0.5908, 0.8276, 0.776, 0.8532, 0.785, 0.8525, 0.8057, 0.8264, 0.8185, 0.8289, 0.5908, 0.8282, 0.6334, 0.791, 0.6454, 0.7985, 0.5695, 0.791, 0.7622, 0.8276, 0.776, 0.8264, 0.8185, 0.7951, 0.8384, 0.8282, 0.6334, 0.8552, 0.6685, 0.8424, 0.7025, 0.791, 0.6454, 0.8448, 0.7075, 0.8561, 0.742, 0.8276, 0.776, 0.791, 0.7622, 0.8541, 0.6255, 0.8675, 0.6423, 0.8552, 0.6685, 0.8282, 0.6334, 0.8561, 0.742, 0.8673, 0.7688, 0.8532, 0.785, 0.8276, 0.776, 0.8675, 0.6423, 0.8905, 0.6419, 0.9004, 0.667, 0.8552, 0.6685, 0.9012, 0.7456, 0.8902, 0.7702, 0.8673, 0.7688, 0.8561, 0.742, 0.8552, 0.6685, 0.9004, 0.667, 0.9189, 0.6997, 0.8424, 0.7025, 0.9212, 0.7137, 0.9012, 0.7456, 0.8561, 0.742, 0.8448, 0.7075, 0.9004, 0.667, 0.9319, 0.6368, 0.9684, 0.6453, 0.9189, 0.6997, 0.9682, 0.7702, 0.9314, 0.7771, 0.9012, 0.7456, 0.9212, 0.7137, 0.8905, 0.6419, 0.9059, 0.6279, 0.9319, 0.6368, 0.9004, 0.667, 0.9314, 0.7771, 0.905, 0.7849, 0.8902, 0.7702, 0.9012, 0.7456, 0.9059, 0.6279, 0.9062, 0.6057, 0.9337, 0.593, 0.9319, 0.6368, 0.9312, 0.8209, 0.9044, 0.807, 0.905, 0.7849, 0.9314, 0.7771, 0.9319, 0.6368, 0.9337, 0.593, 0.9684, 0.5738, 0.9684, 0.6453, 0.965, 0.8417, 0.9312, 0.8209, 0.9314, 0.7771, 0.9682, 0.7702, 0.9337, 0.593, 0.9046, 0.5594, 0.9202, 0.5245, 0.9684, 0.5738, 0.9147, 0.8887, 0.9006, 0.8532, 0.9312, 0.8209, 0.965, 0.8417, 0.9062, 0.6057, 0.891, 0.5901, 0.9046, 0.5594, 0.9337, 0.593, 0.9006, 0.8532, 0.8884, 0.822, 0.9044, 0.807, 0.9312, 0.8209, 0.891, 0.5901, 0.9062, 0.6057, 0.9024, 0.6079, 0.8896, 0.5933, 0.9006, 0.8047, 0.9044, 0.807, 0.8884, 0.822, 0.8872, 0.8187, 0.9062, 0.6057, 0.9059, 0.6279, 0.8998, 0.6263, 0.9024, 0.6079, 0.8988, 0.7862, 0.905, 0.7849, 0.9044, 0.807, 0.9006, 0.8047, 0.9059, 0.6279, 0.8905, 0.6419, 0.8878, 0.6365, 0.8998, 0.6263, 0.8874, 0.7754, 0.8902, 0.7702, 0.905, 0.7849, 0.8988, 0.7862, 0.8905, 0.6419, 0.8675, 0.6423, 0.8709, 0.6352, 0.8878, 0.6365, 0.8704, 0.776, 0.8673, 0.7688, 0.8902, 0.7702, 0.8874, 0.7754, 0.8675, 0.6423, 0.8541, 0.6255, 0.8599, 0.6239, 0.8709, 0.6352, 0.8589, 0.7868, 0.8532, 0.785, 0.8673, 0.7688, 0.8704, 0.776, 0.8541, 0.6255, 0.8544, 0.6048, 0.8597, 0.6082, 0.8599, 0.6239, 0.8579, 0.8025, 0.8525, 0.8057, 0.8532, 0.785, 0.8589, 0.7868, 0.8544, 0.6048, 0.8706, 0.5896, 0.8717, 0.594, 0.8597, 0.6082, 0.8693, 0.8172, 0.8681, 0.8215, 0.8525, 0.8057, 0.8579, 0.8025, 0.8706, 0.5896, 0.891, 0.5901, 0.8896, 0.5933, 0.8717, 0.594, 0.8872, 0.8187, 0.8884, 0.822, 0.8681, 0.8215, 0.8693, 0.8172, 0.8794, 0.6165, 0.8717, 0.594, 0.8896, 0.5933, 0.8872, 0.8187, 0.8693, 0.8172, 0.878, 0.7951, 0.8597, 0.6082, 0.8717, 0.594, 0.8794, 0.6165, 0.878, 0.7951, 0.8693, 0.8172, 0.8579, 0.8025, 0.8794, 0.6165, 0.8599, 0.6239, 0.8597, 0.6082, 0.8579, 0.8025, 0.8589, 0.7868, 0.878, 0.7951, 0.8794, 0.6165, 0.8709, 0.6352, 0.8599, 0.6239, 0.8589, 0.7868, 0.8704, 0.776, 0.878, 0.7951, 0.8794, 0.6165, 0.8878, 0.6365, 0.8709, 0.6352, 0.8704, 0.776, 0.8874, 0.7754, 0.878, 0.7951, 0.8794, 0.6165, 0.8998, 0.6263, 0.8878, 0.6365, 0.8874, 0.7754, 0.8988, 0.7862, 0.878, 0.7951, 0.8794, 0.6165, 0.9024, 0.6079, 0.8998, 0.6263, 0.8988, 0.7862, 0.9006, 0.8047, 0.878, 0.7951, 0.8794, 0.6165, 0.8896, 0.5933, 0.9024, 0.6079, 0.9006, 0.8047, 0.8872, 0.8187, 0.878, 0.7951, 0.5403, 0.05381, 0.5364, 0.06207, 0.5189, 0.05968, 0.5189, 0.05029, 0.5189, 0.05968, 0.5015, 0.06204, 0.4976, 0.05377, 0.5189, 0.05029, 0.5519, 0.05834, 0.5428, 0.06409, 0.5364, 0.06207, 0.5403, 0.05381, 0.5015, 0.06204, 0.4951, 0.06405, 0.486, 0.05827, 0.4976, 0.05377, 0.5551, 0.0619, 0.5463, 0.07267, 0.5428, 0.06409, 0.5519, 0.05834, 0.4951, 0.06405, 0.4916, 0.07262, 0.4828, 0.06183, 0.486, 0.05827, 0.5638, 0.07659, 0.5483, 0.08489, 0.5463, 0.07267, 0.5551, 0.0619, 0.4916, 0.07262, 0.4895, 0.08486, 0.474, 0.07651, 0.4828, 0.06183, 0.5831, 0.1085, 0.5556, 0.1217, 0.5483, 0.08489, 0.5638, 0.07659, 0.4895, 0.08486, 0.4822, 0.1218, 0.4545, 0.1085, 0.474, 0.07651, 0.6055, 0.1651, 0.6474, 0.2005, 0.6215, 0.2278, 0.5531, 0.2096, 0.4165, 0.2295, 0.3897, 0.2019, 0.432, 0.1656, 0.4853, 0.2101, 0.6474, 0.2005, 0.6764, 0.2332, 0.6648, 0.2532, 0.6215, 0.2278, 0.3727, 0.2564, 0.3603, 0.2359, 0.3897, 0.2019, 0.4165, 0.2295, 0.6764, 0.2332, 0.7153, 0.2654, 0.6839, 0.28, 0.6648, 0.2532, 0.3537, 0.2846, 0.3205, 0.2703, 0.3603, 0.2359, 0.3727, 0.2564, 0.7153, 0.2654, 0.7073, 0.3101, 0.6875, 0.3115, 0.6839, 0.28, 0.3512, 0.3174, 0.3307, 0.3169, 0.3205, 0.2703, 0.3537, 0.2846, 0.7073, 0.3101, 0.6974, 0.3327, 0.6768, 0.3239, 0.6875, 0.3115, 0.3627, 0.3297, 0.342, 0.3397, 0.3307, 0.3169, 0.3512, 0.3174, 0.6974, 0.3327, 0.6628, 0.3725, 0.6391, 0.3573, 0.6768, 0.3239, 0.4028, 0.3621, 0.3793, 0.3787, 0.342, 0.3397, 0.3627, 0.3297, 0.6628, 0.3725, 0.6268, 0.3958, 0.6183, 0.3752, 0.6391, 0.3573, 0.4246, 0.3793, 0.4169, 0.4006, 0.3793, 0.3787, 0.4028, 0.3621, 0.6268, 0.3958, 0.6048, 0.3978, 0.6008, 0.3779, 0.6183, 0.3752, 0.4424, 0.3812, 0.4393, 0.4015, 0.4169, 0.4006, 0.4246, 0.3793, 0.6048, 0.3978, 0.5531, 0.3905, 0.5597, 0.357, 0.6008, 0.3779, 0.4829, 0.3585, 0.4909, 0.3919, 0.4393, 0.4015, 0.4424, 0.3812, 0.5531, 0.3905, 0.5219, 0.386, 0.5211, 0.3439, 0.5597, 0.357, 0.5211, 0.3439, 0.5219, 0.386, 0.4909, 0.3919, 0.4829, 0.3585, 0.5773, 0.3402, 0.5998, 0.3448, 0.6008, 0.3779, 0.5597, 0.357, 0.4424, 0.3812, 0.442, 0.3478, 0.4646, 0.3422, 0.4829, 0.3585, 0.5998, 0.3448, 0.6155, 0.342, 0.6183, 0.3752, 0.6008, 0.3779, 0.4246, 0.3793, 0.426, 0.3456, 0.442, 0.3478, 0.4424, 0.3812, 0.6345, 0.3323, 0.6391, 0.3573, 0.6183, 0.3752, 0.6155, 0.342, 0.4246, 0.3793, 0.4028, 0.3621, 0.4064, 0.3365, 0.426, 0.3456, 0.6624, 0.3128, 0.6768, 0.3239, 0.6391, 0.3573, 0.6345, 0.3323, 0.4028, 0.3621, 0.3627, 0.3297, 0.3771, 0.3177, 0.4064, 0.3365, 0.6684, 0.298, 0.6875, 0.3115, 0.6768, 0.3239, 0.6624, 0.3128, 0.3627, 0.3297, 0.3512, 0.3174, 0.3703, 0.3026, 0.3771, 0.3177, 0.6641, 0.2779, 0.6839, 0.28, 0.6875, 0.3115, 0.6684, 0.298, 0.3512, 0.3174, 0.3537, 0.2846, 0.3741, 0.2818, 0.3703, 0.3026, 0.6392, 0.253, 0.6648, 0.2532, 0.6839, 0.28, 0.6641, 0.2779, 0.3537, 0.2846, 0.3727, 0.2564, 0.3989, 0.2556, 0.3741, 0.2818, 0.614, 0.2427, 0.6215, 0.2278, 0.6648, 0.2532, 0.6392, 0.253, 0.3727, 0.2564, 0.4165, 0.2295, 0.4245, 0.2445, 0.3989, 0.2556, 0.5729, 0.2586, 0.5531, 0.2096, 0.6215, 0.2278, 0.614, 0.2427, 0.4165, 0.2295, 0.4853, 0.2101, 0.4664, 0.2597, 0.4245, 0.2445, 0.5729, 0.2586, 0.5639, 0.272, 0.5198, 0.2489, 0.5531, 0.2096, 0.5198, 0.2489, 0.4759, 0.2731, 0.4664, 0.2597, 0.4853, 0.2101, 0.5773, 0.3402, 0.5597, 0.357, 0.5211, 0.3439, 0.5585, 0.3166, 0.5211, 0.3439, 0.4829, 0.3585, 0.4646, 0.3422, 0.4826, 0.3178, 0.5585, 0.3166, 0.5211, 0.3439, 0.5203, 0.2948, 0.5569, 0.2912, 0.5203, 0.2948, 0.5211, 0.3439, 0.4826, 0.3178, 0.4834, 0.2922, 0.5198, 0.2489, 0.5639, 0.272, 0.5569, 0.2912, 0.5203, 0.2948, 0.4834, 0.2922, 0.4759, 0.2731, 0.5198, 0.2489, 0.5203, 0.2948, 0.5255, 0.06897, 0.5189, 0.0679, 0.5189, 0.05968, 0.5364, 0.06207, 0.5189, 0.05968, 0.5189, 0.0679, 0.5124, 0.06896, 0.5015, 0.06204, 0.5312, 0.07383, 0.5255, 0.06897, 0.5364, 0.06207, 0.5428, 0.06409, 0.5015, 0.06204, 0.5124, 0.06896, 0.5066, 0.07381, 0.4951, 0.06405, 0.531, 0.08743, 0.5312, 0.07383, 0.5428, 0.06409, 0.5463, 0.07267, 0.4951, 0.06405, 0.5066, 0.07381, 0.5068, 0.08742, 0.4916, 0.07262, 0.5556, 0.1217, 0.532, 0.1277, 0.5327, 0.09092, 0.5483, 0.08489, 0.5052, 0.09091, 0.5058, 0.1277, 0.4822, 0.1218, 0.4895, 0.08486, 0.531, 0.08743, 0.5463, 0.07267, 0.5483, 0.08489, 0.5327, 0.09092, 0.4895, 0.08486, 0.4916, 0.07262, 0.5068, 0.08742, 0.5052, 0.09091, 0.5381, 0.1584, 0.519, 0.1517, 0.5189, 0.1284, 0.532, 0.1277, 0.5189, 0.1284, 0.519, 0.1517, 0.4999, 0.1584, 0.5058, 0.1277, 0.5327, 0.09092, 0.532, 0.1277, 0.5189, 0.1284, 0.5189, 0.09395, 0.5189, 0.1284, 0.5058, 0.1277, 0.5052, 0.09091, 0.5189, 0.09395, 0.5189, 0.08518, 0.531, 0.08743, 0.5327, 0.09092, 0.5189, 0.09395, 0.5052, 0.09091, 0.5068, 0.08742, 0.5189, 0.08518, 0.5189, 0.09395, 0.5484, 0.1736, 0.538, 0.176, 0.5352, 0.1668, 0.5381, 0.1584, 0.5028, 0.1669, 0.5001, 0.176, 0.4897, 0.1737, 0.4999, 0.1584, 0.5443, 0.1934, 0.5372, 0.1876, 0.538, 0.176, 0.5484, 0.1736, 0.5001, 0.176, 0.5009, 0.1876, 0.494, 0.1934, 0.4897, 0.1737, 0.5198, 0.2008, 0.5288, 0.1918, 0.5372, 0.1876, 0.5443, 0.1934, 0.5009, 0.1876, 0.5092, 0.1916, 0.5198, 0.2008, 0.494, 0.1934, 0.5176, 0.1906, 0.5191, 0.1854, 0.5288, 0.1918, 0.5198, 0.2008, 0.5092, 0.1916, 0.5191, 0.1854, 0.5176, 0.1906, 0.5198, 0.2008, 0.519, 0.1517, 0.5381, 0.1584, 0.5352, 0.1668, 0.519, 0.159, 0.5028, 0.1669, 0.4999, 0.1584, 0.519, 0.1517, 0.519, 0.159, 0.519, 0.159, 0.5352, 0.1668, 0.5311, 0.1716, 0.519, 0.1656, 0.5069, 0.1717, 0.5028, 0.1669, 0.519, 0.159, 0.519, 0.1656, 0.5191, 0.1854, 0.5191, 0.1795, 0.5282, 0.1863, 0.5288, 0.1918, 0.5098, 0.1863, 0.5191, 0.1795, 0.5191, 0.1854, 0.5092, 0.1916, 0.5288, 0.1918, 0.5282, 0.1863, 0.5335, 0.1842, 0.5372, 0.1876, 0.5045, 0.1842, 0.5098, 0.1863, 0.5092, 0.1916, 0.5009, 0.1876, 0.5372, 0.1876, 0.5335, 0.1842, 0.5334, 0.1767, 0.538, 0.176, 0.5046, 0.1768, 0.5045, 0.1842, 0.5009, 0.1876, 0.5001, 0.176, 0.538, 0.176, 0.5334, 0.1767, 0.5311, 0.1716, 0.5352, 0.1668, 0.5069, 0.1717, 0.5046, 0.1768, 0.5001, 0.176, 0.5028, 0.1669, 0.5191, 0.1795, 0.5334, 0.1767, 0.5335, 0.1842, 0.5282, 0.1863, 0.5045, 0.1842, 0.5046, 0.1768, 0.5191, 0.1795, 0.5098, 0.1863, 0.5191, 0.1795, 0.519, 0.1656, 0.5311, 0.1716, 0.5334, 0.1767, 0.5069, 0.1717, 0.519, 0.1656, 0.5191, 0.1795, 0.5046, 0.1768, 0.5198, 0.2008, 0.5443, 0.1934, 0.5531, 0.2096, 0.5198, 0.2489, 0.4853, 0.2101, 0.494, 0.1934, 0.5198, 0.2008, 0.5198, 0.2489, 0.5443, 0.1934, 0.5484, 0.1736, 0.5616, 0.1678, 0.5531, 0.2096, 0.4764, 0.168, 0.4897, 0.1737, 0.494, 0.1934, 0.4853, 0.2101, 0.5484, 0.1736, 0.5381, 0.1584, 0.5595, 0.1493, 0.5616, 0.1678, 0.4784, 0.1494, 0.4999, 0.1584, 0.4897, 0.1737, 0.4764, 0.168, 0.5381, 0.1584, 0.532, 0.1277, 0.5556, 0.1217, 0.5595, 0.1493, 0.4822, 0.1218, 0.5058, 0.1277, 0.4999, 0.1584, 0.4784, 0.1494, 0.5831, 0.1085, 0.5961, 0.1334, 0.5595, 0.1493, 0.5556, 0.1217, 0.4784, 0.1494, 0.4414, 0.1336, 0.4545, 0.1085, 0.4822, 0.1218, 0.5961, 0.1334, 0.6012, 0.1479, 0.5616, 0.1678, 0.5595, 0.1493, 0.4764, 0.168, 0.4363, 0.1482, 0.4414, 0.1336, 0.4784, 0.1494, 0.6055, 0.1651, 0.5531, 0.2096, 0.5616, 0.1678, 0.6012, 0.1479, 0.4764, 0.168, 0.4853, 0.2101, 0.432, 0.1656, 0.4363, 0.1482, 0.531, 0.08743, 0.5189, 0.08518, 0.5189, 0.08387, 0.5289, 0.08496, 0.5189, 0.08387, 0.5189, 0.08518, 0.5068, 0.08742, 0.5089, 0.08495, 0.5312, 0.07383, 0.531, 0.08743, 0.5289, 0.08496, 0.529, 0.07543, 0.5089, 0.08495, 0.5068, 0.08742, 0.5066, 0.07381, 0.5088, 0.07542, 0.5255, 0.06897, 0.5312, 0.07383, 0.529, 0.07543, 0.5238, 0.07051, 0.5088, 0.07542, 0.5066, 0.07381, 0.5124, 0.06896, 0.5141, 0.0705, 0.5189, 0.0679, 0.5255, 0.06897, 0.5238, 0.07051, 0.5189, 0.06947, 0.5141, 0.0705, 0.5124, 0.06896, 0.5189, 0.0679, 0.5189, 0.06947, 0.5189, 0.06947, 0.5238, 0.07051, 0.5216, 0.07497, 0.5189, 0.07426, 0.5163, 0.07497, 0.5141, 0.0705, 0.5189, 0.06947, 0.5189, 0.07426, 0.5238, 0.07051, 0.529, 0.07543, 0.5242, 0.07669, 0.5216, 0.07497, 0.5136, 0.07668, 0.5088, 0.07542, 0.5141, 0.0705, 0.5163, 0.07497, 0.529, 0.07543, 0.5289, 0.08496, 0.5246, 0.07989, 0.5242, 0.07669, 0.5133, 0.07988, 0.5089, 0.08495, 0.5088, 0.07542, 0.5136, 0.07668, 0.5289, 0.08496, 0.5189, 0.08387, 0.5189, 0.07933, 0.5246, 0.07989, 0.5189, 0.07933, 0.5189, 0.08387, 0.5089, 0.08495, 0.5133, 0.07988, 0.5189, 0.07933, 0.5189, 0.07426, 0.5216, 0.07497, 0.5246, 0.07989, 0.5163, 0.07497, 0.5189, 0.07426, 0.5189, 0.07933, 0.5133, 0.07988, 0.5246, 0.07989, 0.5216, 0.07497, 0.5242, 0.07669, 0.5136, 0.07668, 0.5163, 0.07497, 0.5133, 0.07988, 0.5569, 0.2912, 0.5639, 0.272, 0.5718, 0.2773, 0.5684, 0.2929, 0.4681, 0.2786, 0.4759, 0.2731, 0.4834, 0.2922, 0.472, 0.2943, 0.5585, 0.3166, 0.5569, 0.2912, 0.5684, 0.2929, 0.5731, 0.3114, 0.472, 0.2943, 0.4834, 0.2922, 0.4826, 0.3178, 0.4678, 0.3131, 0.5773, 0.3402, 0.5585, 0.3166, 0.5731, 0.3114, 0.5849, 0.3277, 0.4678, 0.3131, 0.4826, 0.3178, 0.4646, 0.3422, 0.4565, 0.33, 0.5639, 0.272, 0.5729, 0.2586, 0.5807, 0.2666, 0.5718, 0.2773, 0.4587, 0.268, 0.4664, 0.2597, 0.4759, 0.2731, 0.4681, 0.2786, 0.5729, 0.2586, 0.614, 0.2427, 0.6117, 0.2557, 0.5807, 0.2666, 0.4271, 0.2577, 0.4245, 0.2445, 0.4664, 0.2597, 0.4587, 0.268, 0.614, 0.2427, 0.6392, 0.253, 0.6325, 0.2629, 0.6117, 0.2557, 0.4061, 0.2655, 0.3989, 0.2556, 0.4245, 0.2445, 0.4271, 0.2577, 0.6392, 0.253, 0.6641, 0.2779, 0.6537, 0.28, 0.6325, 0.2629, 0.3849, 0.2836, 0.3741, 0.2818, 0.3989, 0.2556, 0.4061, 0.2655, 0.6641, 0.2779, 0.6684, 0.298, 0.6561, 0.2976, 0.6537, 0.28, 0.383, 0.3019, 0.3703, 0.3026, 0.3741, 0.2818, 0.3849, 0.2836, 0.6684, 0.298, 0.6624, 0.3128, 0.6528, 0.3102, 0.6561, 0.2976, 0.3869, 0.3146, 0.3771, 0.3177, 0.3703, 0.3026, 0.383, 0.3019, 0.6624, 0.3128, 0.6345, 0.3323, 0.629, 0.3239, 0.6528, 0.3102, 0.4116, 0.3277, 0.4064, 0.3365, 0.3771, 0.3177, 0.3869, 0.3146, 0.6345, 0.3323, 0.6155, 0.342, 0.6144, 0.332, 0.629, 0.3239, 0.4267, 0.3354, 0.426, 0.3456, 0.4064, 0.3365, 0.4116, 0.3277, 0.6155, 0.342, 0.5998, 0.3448, 0.601, 0.3336, 0.6144, 0.332, 0.4403, 0.3365, 0.442, 0.3478, 0.426, 0.3456, 0.4267, 0.3354, 0.5998, 0.3448, 0.5773, 0.3402, 0.5849, 0.3277, 0.601, 0.3336, 0.4565, 0.33, 0.4646, 0.3422, 0.442, 0.3478, 0.4403, 0.3365, 0.601, 0.3336, 0.5849, 0.3277, 0.5906, 0.3215, 0.6018, 0.3285, 0.4504, 0.3239, 0.4565, 0.33, 0.4403, 0.3365, 0.4394, 0.3313, 0.6144, 0.332, 0.601, 0.3336, 0.6018, 0.3285, 0.6133, 0.3271, 0.4394, 0.3313, 0.4403, 0.3365, 0.4267, 0.3354, 0.4276, 0.3304, 0.629, 0.3239, 0.6144, 0.332, 0.6133, 0.3271, 0.6269, 0.3205, 0.4276, 0.3304, 0.4267, 0.3354, 0.4116, 0.3277, 0.4136, 0.3242, 0.6528, 0.3102, 0.629, 0.3239, 0.6269, 0.3205, 0.6462, 0.3064, 0.4136, 0.3242, 0.4116, 0.3277, 0.3869, 0.3146, 0.3934, 0.3105, 0.6561, 0.2976, 0.6528, 0.3102, 0.6462, 0.3064, 0.6495, 0.2962, 0.3934, 0.3105, 0.3869, 0.3146, 0.383, 0.3019, 0.3897, 0.3002, 0.6537, 0.28, 0.6561, 0.2976, 0.6495, 0.2962, 0.6478, 0.2835, 0.3897, 0.3002, 0.383, 0.3019, 0.3849, 0.2836, 0.391, 0.2871, 0.6325, 0.2629, 0.6537, 0.28, 0.6478, 0.2835, 0.6298, 0.2673, 0.391, 0.2871, 0.3849, 0.2836, 0.4061, 0.2655, 0.4089, 0.27, 0.6117, 0.2557, 0.6325, 0.2629, 0.6298, 0.2673, 0.6126, 0.2616, 0.4089, 0.27, 0.4061, 0.2655, 0.4271, 0.2577, 0.4263, 0.2637, 0.5807, 0.2666, 0.6117, 0.2557, 0.6126, 0.2616, 0.5852, 0.271, 0.4263, 0.2637, 0.4271, 0.2577, 0.4587, 0.268, 0.4544, 0.2726, 0.5718, 0.2773, 0.5807, 0.2666, 0.5852, 0.271, 0.5781, 0.2819, 0.4544, 0.2726, 0.4587, 0.268, 0.4681, 0.2786, 0.4618, 0.2834, 0.5849, 0.3277, 0.5731, 0.3114, 0.5795, 0.3093, 0.5906, 0.3215, 0.4612, 0.3112, 0.4678, 0.3131, 0.4565, 0.33, 0.4504, 0.3239, 0.5731, 0.3114, 0.5684, 0.2929, 0.5775, 0.2938, 0.5795, 0.3093, 0.4628, 0.2954, 0.472, 0.2943, 0.4678, 0.3131, 0.4612, 0.3112, 0.5684, 0.2929, 0.5718, 0.2773, 0.5781, 0.2819, 0.5775, 0.2938, 0.4618, 0.2834, 0.4681, 0.2786, 0.472, 0.2943, 0.4628, 0.2954, 0.5219, 0.386, 0.5531, 0.3905, 0.5532, 0.4331, 0.523, 0.4336, 0.4928, 0.4345, 0.4909, 0.3919, 0.5219, 0.386, 0.523, 0.4336, 0.5531, 0.3905, 0.6048, 0.3978, 0.6098, 0.4315, 0.5532, 0.4331, 0.4359, 0.4357, 0.4393, 0.4015, 0.4909, 0.3919, 0.4928, 0.4345, 0.6048, 0.3978, 0.6268, 0.3958, 0.6482, 0.4193, 0.6098, 0.4315, 0.3965, 0.4254, 0.4169, 0.4006, 0.4393, 0.4015, 0.4359, 0.4357, 0.6268, 0.3958, 0.6628, 0.3725, 0.6921, 0.3883, 0.6482, 0.4193, 0.3503, 0.3962, 0.3793, 0.3787, 0.4169, 0.4006, 0.3965, 0.4254, 0.6628, 0.3725, 0.6974, 0.3327, 0.7263, 0.3418, 0.6921, 0.3883, 0.3128, 0.3506, 0.342, 0.3397, 0.3793, 0.3787, 0.3503, 0.3962, 0.6974, 0.3327, 0.7073, 0.3101, 0.7359, 0.3121, 0.7263, 0.3418, 0.3011, 0.3206, 0.3307, 0.3169, 0.342, 0.3397, 0.3128, 0.3506, 0.7073, 0.3101, 0.7153, 0.2654, 0.7299, 0.2564, 0.7359, 0.3121, 0.3049, 0.2611, 0.3205, 0.2703, 0.3307, 0.3169, 0.3011, 0.3206, 0.7153, 0.2654, 0.6764, 0.2332, 0.6982, 0.2169, 0.7299, 0.2564, 0.3374, 0.2192, 0.3603, 0.2359, 0.3205, 0.2703, 0.3049, 0.2611, 0.6764, 0.2332, 0.6474, 0.2005, 0.6631, 0.1907, 0.6982, 0.2169, 0.3735, 0.1919, 0.3897, 0.2019, 0.3603, 0.2359, 0.3374, 0.2192, 0.6269, 0.01561, 0.6494, 0.02238, 0.6605, 0.07608, 0.6214, 0.04809, 0.3768, 0.0753, 0.3888, 0.02159, 0.4113, 0.01513, 0.4164, 0.04763, 0.5675, 0.000144, 0.6269, 0.01561, 0.6214, 0.04809, 0.5772, 0.0328, 0.4164, 0.04763, 0.4113, 0.01513, 0.4706, 0.000144, 0.4608, 0.03266, 0.5189, 0.02489, 0.5675, 0.000144, 0.5772, 0.0328, 0.5474, 0.04172, 0.4608, 0.03266, 0.4706, 0.000144, 0.5189, 0.02489, 0.4905, 0.04167, 0.5403, 0.05381, 0.5189, 0.05029, 0.5189, 0.02489, 0.5474, 0.04172, 0.5189, 0.02489, 0.5189, 0.05029, 0.4976, 0.05377, 0.4905, 0.04167, 0.5519, 0.05834, 0.5403, 0.05381, 0.5474, 0.04172, 0.5581, 0.05387, 0.4905, 0.04167, 0.4976, 0.05377, 0.486, 0.05827, 0.4798, 0.05378, 0.5551, 0.0619, 0.5519, 0.05834, 0.5581, 0.05387, 0.577, 0.058, 0.4798, 0.05378, 0.486, 0.05827, 0.4828, 0.06183, 0.4609, 0.05785, 0.5638, 0.07659, 0.5551, 0.0619, 0.577, 0.058, 0.6117, 0.07827, 0.4609, 0.05785, 0.4828, 0.06183, 0.474, 0.07651, 0.4259, 0.07799, 0.577, 0.058, 0.5772, 0.0328, 0.6214, 0.04809, 0.6117, 0.07827, 0.4164, 0.04763, 0.4608, 0.03266, 0.4609, 0.05785, 0.4259, 0.07799, 0.577, 0.058, 0.5581, 0.05387, 0.5474, 0.04172, 0.5772, 0.0328, 0.4905, 0.04167, 0.4798, 0.05378, 0.4609, 0.05785, 0.4608, 0.03266, 0.6267, 0.1114, 0.6117, 0.07827, 0.6214, 0.04809, 0.6605, 0.07608, 0.4164, 0.04763, 0.4259, 0.07799, 0.4106, 0.1112, 0.3768, 0.0753, 0.5831, 0.1085, 0.5638, 0.07659, 0.6117, 0.07827, 0.6267, 0.1114, 0.4259, 0.07799, 0.474, 0.07651, 0.4545, 0.1085, 0.4106, 0.1112, 0.5961, 0.1334, 0.6295, 0.1305, 0.6235, 0.1468, 0.6012, 0.1479, 0.4137, 0.1472, 0.4076, 0.1306, 0.4414, 0.1336, 0.4363, 0.1482, 0.5831, 0.1085, 0.6267, 0.1114, 0.6295, 0.1305, 0.5961, 0.1334, 0.4076, 0.1306, 0.4106, 0.1112, 0.4545, 0.1085, 0.4414, 0.1336, 0.6055, 0.1651, 0.6012, 0.1479, 0.6235, 0.1468, 0.6193, 0.1598, 0.4137, 0.1472, 0.4363, 0.1482, 0.432, 0.1656, 0.418, 0.1604, 0.6055, 0.1651, 0.6193, 0.1598, 0.6631, 0.1907, 0.6474, 0.2005, 0.3735, 0.1919, 0.418, 0.1604, 0.432, 0.1656, 0.3897, 0.2019, 0.9459, 0.07957, 0.8862, 0.1218, 0.8491, 0.09973, 0.8918, 0.03692, 0.1831, 0.09213, 0.1413, 0.1125, 0.07896, 0.06072, 0.1423, 0.02147, 0.8918, 0.03692, 0.8491, 0.09973, 0.7885, 0.08083, 0.8056, 0.01079, 0.2464, 0.07651, 0.1831, 0.09213, 0.1423, 0.02147, 0.2326, 0.003484, 0.8056, 0.01079, 0.7885, 0.08083, 0.687, 0.0772, 0.6724, 0.0222, 0.3499, 0.07596, 0.2464, 0.07651, 0.2326, 0.003484, 0.366, 0.02099, 0.6724, 0.0222, 0.687, 0.0772, 0.6605, 0.07608, 0.6494, 0.02238, 0.3768, 0.0753, 0.3499, 0.07596, 0.366, 0.02099, 0.3888, 0.02159, 0.6267, 0.1114, 0.6605, 0.07608, 0.687, 0.0772, 0.6295, 0.1305, 0.3499, 0.07596, 0.3768, 0.0753, 0.4106, 0.1112, 0.4076, 0.1306, 0.7299, 0.2564, 0.6982, 0.2169, 0.7602, 0.1932, 0.789, 0.2333, 0.2716, 0.1939, 0.3374, 0.2192, 0.3049, 0.2611, 0.2413, 0.237, 0.9945, 0.1677, 0.9091, 0.1833, 0.8862, 0.1218, 0.9459, 0.07957, 0.1413, 0.1125, 0.1079, 0.1791, 0.01183, 0.1554, 0.07896, 0.06072, 0.9117, 0.4024, 0.8629, 0.3386, 0.8941, 0.3019, 0.9629, 0.3448, 0.1238, 0.3155, 0.1606, 0.3568, 0.1064, 0.4327, 0.04397, 0.367, 0.9629, 0.3448, 0.8941, 0.3019, 0.9154, 0.2598, 0.9999, 0.2546, 0.09896, 0.267, 0.1238, 0.3155, 0.04397, 0.367, 0.000144, 0.2591, 0.9999, 0.2546, 0.9154, 0.2598, 0.9091, 0.1833, 0.9945, 0.1677, 0.1079, 0.1791, 0.09896, 0.267, 0.000144, 0.2591, 0.01183, 0.1554, 0.7495, 0.3347, 0.7359, 0.3121, 0.7663, 0.3008, 0.7892, 0.3137, 0.2674, 0.3101, 0.3011, 0.3206, 0.2882, 0.3465, 0.243, 0.3256, 0.7892, 0.3137, 0.7663, 0.3008, 0.8153, 0.2764, 0.8462, 0.2934, 0.2131, 0.2852, 0.2674, 0.3101, 0.243, 0.3256, 0.1785, 0.305, 0.8462, 0.2934, 0.8153, 0.2764, 0.845, 0.2564, 0.8735, 0.2659, 0.1797, 0.2633, 0.2131, 0.2852, 0.1785, 0.305, 0.1471, 0.2743, 0.8735, 0.2659, 0.845, 0.2564, 0.8591, 0.2282, 0.887, 0.2338, 0.1628, 0.2317, 0.1797, 0.2633, 0.1471, 0.2743, 0.1315, 0.2376, 0.8424, 0.1952, 0.875, 0.1847, 0.887, 0.2338, 0.8591, 0.2282, 0.1315, 0.2376, 0.1452, 0.1827, 0.1768, 0.1962, 0.1628, 0.2317, 0.9091, 0.1833, 0.9154, 0.2598, 0.887, 0.2338, 0.875, 0.1847, 0.1315, 0.2376, 0.09896, 0.267, 0.1079, 0.1791, 0.1452, 0.1827, 0.9154, 0.2598, 0.8941, 0.3019, 0.8735, 0.2659, 0.887, 0.2338, 0.1471, 0.2743, 0.1238, 0.3155, 0.09896, 0.267, 0.1315, 0.2376, 0.8941, 0.3019, 0.8629, 0.3386, 0.8462, 0.2934, 0.8735, 0.2659, 0.1785, 0.305, 0.1606, 0.3568, 0.1238, 0.3155, 0.1471, 0.2743, 0.8629, 0.3386, 0.7943, 0.3641, 0.7892, 0.3137, 0.8462, 0.2934, 0.243, 0.3256, 0.2398, 0.3826, 0.1606, 0.3568, 0.1785, 0.305, 0.7702, 0.3795, 0.7495, 0.3347, 0.7892, 0.3137, 0.7943, 0.3641, 0.243, 0.3256, 0.2882, 0.3465, 0.2681, 0.3987, 0.2398, 0.3826, 0.8455, 0.45, 0.7943, 0.3641, 0.8629, 0.3386, 0.9117, 0.4024, 0.1606, 0.3568, 0.2398, 0.3826, 0.1853, 0.4841, 0.1064, 0.4327, 0.8159, 0.4454, 0.7706, 0.4443, 0.7557, 0.4186, 0.7702, 0.3795, 0.287, 0.4429, 0.2714, 0.4733, 0.2193, 0.4772, 0.2681, 0.3987, 0.8159, 0.4454, 0.7702, 0.3795, 0.7943, 0.3641, 0.8455, 0.45, 0.2398, 0.3826, 0.2681, 0.3987, 0.2193, 0.4772, 0.1853, 0.4841, 0.8198, 0.4681, 0.8159, 0.4454, 0.8455, 0.45, 0.1853, 0.4841, 0.2193, 0.4772, 0.2159, 0.5036, 0.7359, 0.3121, 0.7299, 0.2564, 0.789, 0.2333, 0.7663, 0.3008, 0.2413, 0.237, 0.3049, 0.2611, 0.3011, 0.3206, 0.2674, 0.3101, 0.789, 0.2333, 0.8096, 0.2339, 0.8153, 0.2764, 0.7663, 0.3008, 0.2131, 0.2852, 0.2192, 0.2374, 0.2413, 0.237, 0.2674, 0.3101, 0.8096, 0.2339, 0.8293, 0.2196, 0.845, 0.2564, 0.8153, 0.2764, 0.1797, 0.2633, 0.1991, 0.2225, 0.2192, 0.2374, 0.2131, 0.2852, 0.8424, 0.1952, 0.8591, 0.2282, 0.845, 0.2564, 0.8293, 0.2196, 0.1797, 0.2633, 0.1628, 0.2317, 0.1768, 0.1962, 0.1991, 0.2225, 0.687, 0.0772, 0.7885, 0.08083, 0.7865, 0.1176, 0.7155, 0.1397, 0.2467, 0.1148, 0.2464, 0.07651, 0.3499, 0.07596, 0.3195, 0.1394, 0.7602, 0.1932, 0.7155, 0.1397, 0.7865, 0.1176, 0.7855, 0.1523, 0.2467, 0.1148, 0.3195, 0.1394, 0.2716, 0.1939, 0.246, 0.151, 0.6982, 0.2169, 0.6631, 0.1907, 0.7155, 0.1397, 0.7602, 0.1932, 0.3195, 0.1394, 0.3735, 0.1919, 0.3374, 0.2192, 0.2716, 0.1939, 0.6631, 0.1907, 0.6235, 0.1468, 0.6295, 0.1305, 0.7155, 0.1397, 0.4076, 0.1306, 0.4137, 0.1472, 0.3735, 0.1919, 0.3195, 0.1394, 0.6295, 0.1305, 0.687, 0.0772, 0.7155, 0.1397, 0.3195, 0.1394, 0.3499, 0.07596, 0.4076, 0.1306, 0.6631, 0.1907, 0.6193, 0.1598, 0.6235, 0.1468, 0.4137, 0.1472, 0.418, 0.1604, 0.3735, 0.1919, 0.8424, 0.1952, 0.8374, 0.1564, 0.8582, 0.1378, 0.875, 0.1847, 0.1717, 0.1323, 0.1966, 0.1552, 0.1768, 0.1962, 0.1452, 0.1827, 0.9091, 0.1833, 0.875, 0.1847, 0.8582, 0.1378, 0.8862, 0.1218, 0.1717, 0.1323, 0.1452, 0.1827, 0.1079, 0.1791, 0.1413, 0.1125, 0.7855, 0.1523, 0.7865, 0.1176, 0.8582, 0.1378, 0.8374, 0.1564, 0.1717, 0.1323, 0.2467, 0.1148, 0.246, 0.151, 0.1966, 0.1552, 0.7885, 0.08083, 0.8491, 0.09973, 0.8582, 0.1378, 0.7865, 0.1176, 0.1717, 0.1323, 0.1831, 0.09213, 0.2464, 0.07651, 0.2467, 0.1148, 0.8862, 0.1218, 0.8582, 0.1378, 0.8491, 0.09973, 0.1831, 0.09213, 0.1717, 0.1323, 0.1413, 0.1125, 0.5062, 0.9049, 0.4324, 0.8949, 0.4388, 0.8702, 0.4911, 0.8817, 0.3159, 0.8682, 0.3216, 0.8932, 0.2472, 0.9012, 0.263, 0.8783, 0.5062, 0.9049, 0.4911, 0.8817, 0.5728, 0.8605, 0.6048, 0.8799, 0.1815, 0.8547, 0.263, 0.8783, 0.2472, 0.9012, 0.1487, 0.8733, 0.6048, 0.8799, 0.5728, 0.8605, 0.5864, 0.794, 0.62, 0.7916, 0.1697, 0.7875, 0.1815, 0.8547, 0.1487, 0.8733, 0.1361, 0.7841, 0.62, 0.7916, 0.5864, 0.794, 0.549, 0.7464, 0.5638, 0.7392, 0.2087, 0.7409, 0.1697, 0.7875, 0.1361, 0.7841, 0.1941, 0.7332, 0.5638, 0.7392, 0.549, 0.7464, 0.5003, 0.7117, 0.5083, 0.6977, 0.2584, 0.7075, 0.2087, 0.7409, 0.1941, 0.7332, 0.2508, 0.6932, 0.5083, 0.6977, 0.5003, 0.7117, 0.4386, 0.6807, 0.4348, 0.6589, 0.321, 0.678, 0.2584, 0.7075, 0.2508, 0.6932, 0.3253, 0.6562, 0.5003, 0.7117, 0.5057, 0.7309, 0.453, 0.7, 0.4386, 0.6807, 0.3061, 0.697, 0.2525, 0.7266, 0.2584, 0.7075, 0.321, 0.678, 0.549, 0.7464, 0.5429, 0.7558, 0.5057, 0.7309, 0.5003, 0.7117, 0.2525, 0.7266, 0.2146, 0.7504, 0.2087, 0.7409, 0.2584, 0.7075, 0.5864, 0.794, 0.5681, 0.7874, 0.5429, 0.7558, 0.549, 0.7464, 0.2146, 0.7504, 0.1883, 0.7814, 0.1697, 0.7875, 0.2087, 0.7409, 0.5728, 0.8605, 0.5555, 0.8264, 0.5681, 0.7874, 0.5864, 0.794, 0.1883, 0.7814, 0.1998, 0.8209, 0.1815, 0.8547, 0.1697, 0.7875, 0.4911, 0.8817, 0.5012, 0.8444, 0.5555, 0.8264, 0.5728, 0.8605, 0.1998, 0.8209, 0.2538, 0.8405, 0.263, 0.8783, 0.1815, 0.8547, 0.4911, 0.8817, 0.4388, 0.8702, 0.4578, 0.84, 0.5012, 0.8444, 0.2976, 0.8374, 0.3159, 0.8682, 0.263, 0.8783, 0.2538, 0.8405, 0.7602, 0.1932, 0.7855, 0.1523, 0.796, 0.177, 0.7832, 0.1874, 0.2336, 0.1756, 0.246, 0.151, 0.2716, 0.1939, 0.247, 0.1871, 0.391, 0.6119, 0.4348, 0.6589, 0.4386, 0.6807, 0.3948, 0.6861, 0.321, 0.678, 0.3253, 0.6562, 0.3699, 0.6102, 0.3648, 0.6844, 0.789, 0.2333, 0.7602, 0.1932, 0.7832, 0.1874, 0.8096, 0.2339, 0.247, 0.1871, 0.2716, 0.1939, 0.2413, 0.237, 0.2192, 0.2374, 0.3917, 0.8621, 0.4016, 0.8415, 0.4388, 0.8702, 0.4324, 0.8949, 0.3159, 0.8682, 0.354, 0.8403, 0.3634, 0.8613, 0.3216, 0.8932, 0.4386, 0.6807, 0.453, 0.7, 0.435, 0.7183, 0.3948, 0.6861, 0.3237, 0.7157, 0.3061, 0.697, 0.321, 0.678, 0.3648, 0.6844, 0.4337, 0.7297, 0.3847, 0.7103, 0.3948, 0.6861, 0.435, 0.7183, 0.3648, 0.6844, 0.3744, 0.709, 0.3247, 0.7272, 0.3237, 0.7157, 0.411, 0.7477, 0.3847, 0.7103, 0.4337, 0.7297, 0.4278, 0.7428, 0.3247, 0.7272, 0.3744, 0.709, 0.347, 0.7458, 0.3303, 0.7405, 0.4181, 0.7849, 0.3847, 0.7954, 0.3847, 0.7103, 0.411, 0.7477, 0.3744, 0.709, 0.3723, 0.7945, 0.339, 0.7831, 0.347, 0.7458, 0.4016, 0.8415, 0.3847, 0.7954, 0.4181, 0.7849, 0.4313, 0.8175, 0.339, 0.7831, 0.3723, 0.7945, 0.354, 0.8403, 0.3248, 0.8155, 0.4388, 0.8702, 0.4016, 0.8415, 0.4313, 0.8175, 0.4578, 0.84, 0.3248, 0.8155, 0.354, 0.8403, 0.3159, 0.8682, 0.2976, 0.8374, 0.8096, 0.2339, 0.8163, 0.2031, 0.8251, 0.2098, 0.8293, 0.2196, 0.1998, 0.2148, 0.2098, 0.2062, 0.2192, 0.2374, 0.1991, 0.2225, 0.8096, 0.2339, 0.7832, 0.1874, 0.8022, 0.1846, 0.8163, 0.2031, 0.2265, 0.1831, 0.247, 0.1871, 0.2192, 0.2374, 0.2098, 0.2062, 0.7832, 0.1874, 0.796, 0.177, 0.8022, 0.1846, 0.2265, 0.1831, 0.2336, 0.1756, 0.247, 0.1871, 0.4578, 0.84, 0.4313, 0.8175, 0.4485, 0.8046, 0.4734, 0.8247, 0.3079, 0.802, 0.3248, 0.8155, 0.2976, 0.8374, 0.2824, 0.8215, 0.4313, 0.8175, 0.4181, 0.7849, 0.4359, 0.7796, 0.4485, 0.8046, 0.3212, 0.7772, 0.339, 0.7831, 0.3248, 0.8155, 0.3079, 0.802, 0.4181, 0.7849, 0.411, 0.7477, 0.4237, 0.7542, 0.4359, 0.7796, 0.3341, 0.752, 0.347, 0.7458, 0.339, 0.7831, 0.3212, 0.7772, 0.411, 0.7477, 0.4278, 0.7428, 0.4379, 0.7498, 0.4237, 0.7542, 0.3199, 0.7473, 0.3303, 0.7405, 0.347, 0.7458, 0.3341, 0.752, 0.4278, 0.7428, 0.4337, 0.7297, 0.4454, 0.732, 0.4379, 0.7498, 0.3129, 0.7292, 0.3247, 0.7272, 0.3303, 0.7405, 0.3199, 0.7473, 0.4337, 0.7297, 0.435, 0.7183, 0.441, 0.7244, 0.4454, 0.732, 0.3175, 0.7217, 0.3237, 0.7157, 0.3247, 0.7272, 0.3129, 0.7292, 0.435, 0.7183, 0.453, 0.7, 0.4553, 0.7137, 0.441, 0.7244, 0.3035, 0.7107, 0.3061, 0.697, 0.3237, 0.7157, 0.3175, 0.7217, 0.5012, 0.8444, 0.4578, 0.84, 0.4734, 0.8247, 0.5125, 0.8288, 0.2824, 0.8215, 0.2976, 0.8374, 0.2538, 0.8405, 0.243, 0.8246, 0.5555, 0.8264, 0.5012, 0.8444, 0.5125, 0.8288, 0.5509, 0.8118, 0.243, 0.8246, 0.2538, 0.8405, 0.1998, 0.8209, 0.2048, 0.8064, 0.5681, 0.7874, 0.5555, 0.8264, 0.5509, 0.8118, 0.5521, 0.7877, 0.2048, 0.8064, 0.1998, 0.8209, 0.1883, 0.7814, 0.2043, 0.7822, 0.5429, 0.7558, 0.5681, 0.7874, 0.5521, 0.7877, 0.5394, 0.7645, 0.2043, 0.7822, 0.1883, 0.7814, 0.2146, 0.7504, 0.2178, 0.7593, 0.5057, 0.7309, 0.5429, 0.7558, 0.5394, 0.7645, 0.5084, 0.7431, 0.2178, 0.7593, 0.2146, 0.7504, 0.2525, 0.7266, 0.2494, 0.7387, 0.453, 0.7, 0.5057, 0.7309, 0.5084, 0.7431, 0.4553, 0.7137, 0.2494, 0.7387, 0.2525, 0.7266, 0.3061, 0.697, 0.3035, 0.7107, 0.4379, 0.7498, 0.4454, 0.732, 0.4708, 0.7484, 0.4548, 0.7617, 0.287, 0.745, 0.3129, 0.7292, 0.3199, 0.7473, 0.3027, 0.7587, 0.4548, 0.7617, 0.4708, 0.7484, 0.4889, 0.7705, 0.4754, 0.7839, 0.2683, 0.7667, 0.287, 0.745, 0.3027, 0.7587, 0.2814, 0.7805, 0.4754, 0.7839, 0.4889, 0.7705, 0.5037, 0.7876, 0.4945, 0.8025, 0.253, 0.7834, 0.2683, 0.7667, 0.2814, 0.7805, 0.2618, 0.7986, 0.4945, 0.8025, 0.5037, 0.7876, 0.5186, 0.7916, 0.5168, 0.8073, 0.2379, 0.787, 0.253, 0.7834, 0.2618, 0.7986, 0.2392, 0.8029, 0.5125, 0.8288, 0.4734, 0.8247, 0.4945, 0.8025, 0.5168, 0.8073, 0.2618, 0.7986, 0.2824, 0.8215, 0.243, 0.8246, 0.2392, 0.8029, 0.4485, 0.8046, 0.4754, 0.7839, 0.4945, 0.8025, 0.4734, 0.8247, 0.2618, 0.7986, 0.2814, 0.7805, 0.3079, 0.802, 0.2824, 0.8215, 0.4485, 0.8046, 0.4359, 0.7796, 0.4548, 0.7617, 0.4754, 0.7839, 0.3027, 0.7587, 0.3212, 0.7772, 0.3079, 0.802, 0.2814, 0.7805, 0.4379, 0.7498, 0.4548, 0.7617, 0.4359, 0.7796, 0.4237, 0.7542, 0.3212, 0.7772, 0.3027, 0.7587, 0.3199, 0.7473, 0.3341, 0.752, 0.441, 0.7244, 0.4553, 0.7137, 0.4708, 0.7484, 0.4454, 0.732, 0.287, 0.745, 0.3035, 0.7107, 0.3175, 0.7217, 0.3129, 0.7292, 0.5084, 0.7431, 0.4889, 0.7705, 0.4708, 0.7484, 0.4553, 0.7137, 0.287, 0.745, 0.2683, 0.7667, 0.2494, 0.7387, 0.3035, 0.7107, 0.5394, 0.7645, 0.5037, 0.7876, 0.4889, 0.7705, 0.5084, 0.7431, 0.2683, 0.7667, 0.253, 0.7834, 0.2178, 0.7593, 0.2494, 0.7387, 0.5521, 0.7877, 0.5186, 0.7916, 0.5037, 0.7876, 0.5394, 0.7645, 0.253, 0.7834, 0.2379, 0.787, 0.2043, 0.7822, 0.2178, 0.7593, 0.5509, 0.8118, 0.5168, 0.8073, 0.5186, 0.7916, 0.5521, 0.7877, 0.2379, 0.787, 0.2392, 0.8029, 0.2048, 0.8064, 0.2043, 0.7822, 0.5125, 0.8288, 0.5168, 0.8073, 0.5509, 0.8118, 0.2048, 0.8064, 0.2392, 0.8029, 0.243, 0.8246, 0.5083, 0.6977, 0.4348, 0.6589, 0.4841, 0.6288, 0.5434, 0.6835, 0.2769, 0.6251, 0.3253, 0.6562, 0.2508, 0.6932, 0.2161, 0.6781, 0.5638, 0.7392, 0.5083, 0.6977, 0.5434, 0.6835, 0.5811, 0.7269, 0.2161, 0.6781, 0.2508, 0.6932, 0.1941, 0.7332, 0.1772, 0.7204, 0.62, 0.7916, 0.5638, 0.7392, 0.5811, 0.7269, 0.6167, 0.76, 0.1772, 0.7204, 0.1941, 0.7332, 0.1361, 0.7841, 0.1404, 0.7524, 0.7075, 0.7599, 0.62, 0.7916, 0.6167, 0.76, 0.6606, 0.7412, 0.1404, 0.7524, 0.1361, 0.7841, 0.04953, 0.7488, 0.09704, 0.7321, 0.7455, 0.6521, 0.7075, 0.7599, 0.6606, 0.7412, 0.6773, 0.6704, 0.09704, 0.7321, 0.04953, 0.7488, 0.01941, 0.6397, 0.08356, 0.662, 0.7408, 0.5724, 0.7455, 0.6521, 0.6773, 0.6704, 0.6714, 0.5927, 0.08356, 0.662, 0.01941, 0.6397, 0.03366, 0.5644, 0.09282, 0.5899, 0.6773, 0.6704, 0.5434, 0.6835, 0.4841, 0.6288, 0.6714, 0.5927, 0.2769, 0.6251, 0.2161, 0.6781, 0.08356, 0.662, 0.09282, 0.5899, 0.6773, 0.6704, 0.6606, 0.7412, 0.5811, 0.7269, 0.5434, 0.6835, 0.1772, 0.7204, 0.09704, 0.7321, 0.08356, 0.662, 0.2161, 0.6781, 0.6606, 0.7412, 0.6167, 0.76, 0.5811, 0.7269, 0.1772, 0.7204, 0.1404, 0.7524, 0.09704, 0.7321, 0.8424, 0.1952, 0.8293, 0.2196, 0.8346, 0.2069, 0.8347, 0.207, 0.03366, 0.5644, 0.05122, 0.5227, 0.145, 0.5626, 0.09282, 0.5899, 0.6204, 0.5657, 0.6714, 0.5927, 0.4841, 0.6288, 0.4981, 0.5523, 0.2769, 0.6251, 0.09282, 0.5899, 0.145, 0.5626, 0.2642, 0.5501, 0.391, 0.6119, 0.4981, 0.5523, 0.4841, 0.6288, 0.4348, 0.6589, 0.2769, 0.6251, 0.2642, 0.5501, 0.3699, 0.6102, 0.3253, 0.6562])
me_suzanne.use_remesh_preserve_volume = False
me_suzanne.use_remesh_preserve_attributes = False
me_suzanne.use_mirror_vertex_groups = False
me_suzanne.update()

# ---- objects
ob_cube = bpy.data.objects.new('Cube', me_cube)
ob_light = bpy.data.objects.new('Light', light_light)
ob_camera = bpy.data.objects.new('Camera', cam_camera)
ob_icosphere = bpy.data.objects.new('Icosphere', me_icosphere)
ob_suzanne = bpy.data.objects.new('Suzanne', me_suzanne)

# ---- transforms, parenting, visibility, modifiers, constraints
ob_cube.location = (-1.929, -5.406, -0.8429)
ob_cube.lock_rotations_4d = False
ob_cube.empty_display_type = 'ARROWS'
ob_cube.lineart.crease_threshold = 0.0
ob_light.location = (4.076, 1.005, 5.904)
ob_light.rotation_euler = (0.6503, 0.05522, 1.866)
ob_light.lock_rotations_4d = False
ob_light.empty_display_type = 'ARROWS'
ob_light.color = (0.0, 0.0, 0.0, 0.0)
ob_light.lineart.crease_threshold = 0.0
ob_camera.location = (7.359, -6.926, 4.958)
ob_camera.rotation_euler = (1.109, 0.0, 0.8149)
ob_camera.lock_rotations_4d = False
ob_camera.empty_display_type = 'ARROWS'
ob_camera.color = (0.0, 0.0, 0.0, 0.0)
ob_camera.display_type = 'WIRE'
ob_camera.lineart.crease_threshold = 0.0
ob_icosphere.location = (-3.625, -4.878, 2.701)
ob_icosphere.lineart.crease_threshold = 0.0
ob_suzanne.location = (2.346, 1.789, -2.858)
ob_suzanne.lineart.crease_threshold = 0.0

# ---- collection membership
col_collection.objects.link(ob_cube)
col_collection.objects.link(ob_light)
col_collection.objects.link(ob_camera)
col_collection.objects.link(ob_icosphere)
col_collection.objects.link(ob_suzanne)

# ---- scene / render settings (as saved in the file)
scene.camera = ob_camera
scene.frame_start = 1; scene.frame_end = 250; scene.frame_set(1)
scene.render.engine = 'BLENDER_EEVEE_NEXT'
scene.cycles.use_denoising = False
scene.cycles.samples = 128
scene.cycles.sampling_pattern = 'TABULATED_SOBOL'
scene.cycles.use_adaptive_sampling = False
scene.cycles.use_light_tree = False
scene.view_settings.view_transform = 'Filmic'
bpy.context.view_layer.update()
